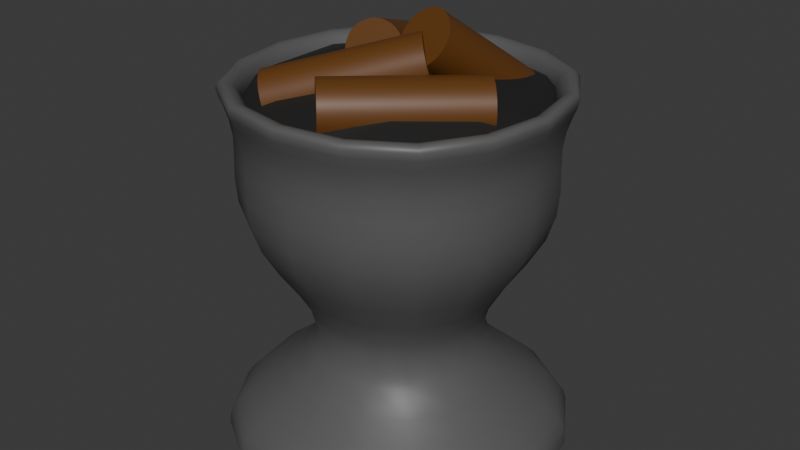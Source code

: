 # Source: brazier.blend  (saved by Blender 4.4.32; exported with 4.5.12 LTS)
import bpy
from mathutils import Matrix  # noqa: F401  (used for matrix-valued properties, if any)

bpy.ops.wm.read_factory_settings(use_empty=True)
scene = bpy.context.scene
scene.name = 'Scene'

# ---- collections
col_collection = bpy.data.collections.new('Collection'); scene.collection.children.link(col_collection)

# ---- materials (node trees are filled in below, after node groups)
mat_material_001 = bpy.data.materials.new('Material.001')
mat_material_003 = bpy.data.materials.new('Material.003')
mat_material_002 = bpy.data.materials.new('Material.002')
mat_material_004 = bpy.data.materials.new('Material.004')

# ---- material node trees
mat_material_001.use_nodes = True; mat_material_001.node_tree.nodes.clear()
_N = mat_material_001.node_tree.nodes; _L = mat_material_001.node_tree.links
n0 = _N.new('ShaderNodeBsdfPrincipled'); n0.name = 'Principled BSDF'; n0.location = (10, 300)
n0.inputs[0].default_value = (0.132, 0.04843, 0.007442, 1.0)
n1 = _N.new('ShaderNodeOutputMaterial'); n1.name = 'Material Output'; n1.location = (300, 300)
_L.new(n0.outputs[0], n1.inputs[0])
n1.is_active_output = True
mat_material_003.use_nodes = True; mat_material_003.node_tree.nodes.clear()
_N = mat_material_003.node_tree.nodes; _L = mat_material_003.node_tree.links
n0 = _N.new('ShaderNodeBsdfPrincipled'); n0.name = 'Principled BSDF'; n0.location = (10, 300)
n0.inputs[0].default_value = (0.107, 0.107, 0.107, 1.0)
n1 = _N.new('ShaderNodeOutputMaterial'); n1.name = 'Material Output'; n1.location = (300, 300)
_L.new(n0.outputs[0], n1.inputs[0])
n1.is_active_output = True
mat_material_002.use_nodes = True; mat_material_002.node_tree.nodes.clear()
_N = mat_material_002.node_tree.nodes; _L = mat_material_002.node_tree.links
n0 = _N.new('ShaderNodeBsdfPrincipled'); n0.name = 'Principled BSDF'; n0.location = (10, 300)
n0.inputs[0].default_value = (0.01723, 0.01723, 0.01723, 1.0)
n1 = _N.new('ShaderNodeOutputMaterial'); n1.name = 'Material Output'; n1.location = (300, 300)
_L.new(n0.outputs[0], n1.inputs[0])
n1.is_active_output = True
mat_material_004.use_nodes = True; mat_material_004.node_tree.nodes.clear()
_N = mat_material_004.node_tree.nodes; _L = mat_material_004.node_tree.links
n0 = _N.new('ShaderNodeBsdfPrincipled'); n0.name = 'Principled BSDF'; n0.location = (10, 300)
n0.inputs[0].default_value = (0.132, 0.04843, 0.007442, 1.0)
n1 = _N.new('ShaderNodeOutputMaterial'); n1.name = 'Material Output'; n1.location = (300, 300)
_L.new(n0.outputs[0], n1.inputs[0])
n1.is_active_output = True

# ---- world
world_world = bpy.data.worlds.new('World'); scene.world = world_world
world_world.use_nodes = True; world_world.node_tree.nodes.clear()
_N = world_world.node_tree.nodes; _L = world_world.node_tree.links
n0 = _N.new('ShaderNodeOutputWorld'); n0.name = 'World Output'; n0.location = (300, 300)
n1 = _N.new('ShaderNodeBackground'); n1.name = 'Background'; n1.location = (10, 300)
n1.inputs[0].default_value = (0.05088, 0.05088, 0.05088, 1.0)
_L.new(n1.outputs[0], n0.inputs[0])
n0.is_active_output = True
world_world.color = (0.05088, 0.05088, 0.05088)
world_world.sun_shadow_jitter_overblur = 0.0

# ---- meshes
me_cylinder_001 = bpy.data.meshes.new('Cylinder.001')
me_cylinder_001.from_pydata([(-0.02419, -0.03432, 1.012), (-0.1218, 0.2849, 0.907), (-0.01172, -0.03129, 1.009), (-0.1094, 0.2879, 0.9046), (0.0002685, -0.02917, 1.005), (-0.09738, 0.29, 0.8999), (0.01131, -0.02806, 0.9978), (-0.08634, 0.2912, 0.893), (0.02097, -0.02798, 0.989), (-0.07668, 0.2912, 0.8842), (0.0289, -0.02895, 0.9787), (-0.06876, 0.2903, 0.8739), (0.03477, -0.03092, 0.9672), (-0.06288, 0.2883, 0.8624), (0.03837, -0.03382, 0.955), (-0.05928, 0.2854, 0.8502), (0.03957, -0.03755, 0.9425), (-0.05809, 0.2817, 0.8378), (0.0383, -0.04195, 0.9303), (-0.05935, 0.2773, 0.8255), (0.03462, -0.04685, 0.9188), (-0.06303, 0.2724, 0.814), (0.02868, -0.05208, 0.9084), (-0.06897, 0.2671, 0.8036), (0.0207, -0.05742, 0.8996), (-0.07695, 0.2618, 0.7948), (0.01099, -0.06268, 0.8926), (-0.08666, 0.2565, 0.7878), (-8.631e-05, -0.06764, 0.8878), (-0.09774, 0.2516, 0.783), (-0.01209, -0.07213, 0.8853), (-0.1097, 0.2471, 0.7805), (-0.02457, -0.07596, 0.8853), (-0.1222, 0.2433, 0.7805), (-0.03704, -0.079, 0.8877), (-0.1347, 0.2402, 0.7829), (-0.04903, -0.08111, 0.8924), (-0.1467, 0.2381, 0.7876), (-0.06006, -0.08223, 0.8993), (-0.1577, 0.237, 0.7945), (-0.06973, -0.08231, 0.908), (-0.1674, 0.2369, 0.8033), (-0.07765, -0.08134, 0.9184), (-0.1753, 0.2379, 0.8136), (-0.08353, -0.07937, 0.9298), (-0.1812, 0.2399, 0.8251), (-0.08713, -0.07646, 0.9421), (-0.1848, 0.2428, 0.8373), (-0.08832, -0.07274, 0.9545), (-0.186, 0.2465, 0.8497), (-0.08706, -0.06834, 0.9667), (-0.1847, 0.2509, 0.862), (-0.08338, -0.06343, 0.9783), (-0.181, 0.2558, 0.8735), (-0.07744, -0.05821, 0.9886), (-0.1751, 0.261, 0.8839), (-0.06946, -0.05286, 0.9975), (-0.1671, 0.2664, 0.8927), (-0.05975, -0.04761, 1.004), (-0.1574, 0.2716, 0.8997), (-0.04867, -0.04264, 1.009), (-0.1463, 0.2766, 0.9045), (-0.03667, -0.03816, 1.012), (-0.1343, 0.2811, 0.9069), (-0.2958, -0.2958, -2.906e-07), (-0.2474, -0.2474, 0.8699), (-0.2958, 0.2958, -2.533e-07), (-0.2474, 0.2474, 0.8699), (0.2958, -0.2958, -2.757e-07), (0.2474, -0.2474, 0.8699), (0.2958, 0.2958, -2.496e-07), (0.2474, 0.2474, 0.8699), (-0.1424, -0.1424, 0.2781), (-0.1424, 0.1424, 0.2781), (0.1424, 0.1424, 0.2781), (0.1424, -0.1424, 0.2781), (-0.258, 0.258, 0.09519), (0.258, 0.258, 0.09519), (0.258, -0.258, 0.09519), (-0.258, -0.258, 0.09519), (-0.2399, -0.2399, 0.5362), (-0.2399, 0.2399, 0.5362), (0.2399, 0.2399, 0.5362), (0.2399, -0.2399, 0.5362), (-0.2559, -0.2559, 0.7566), (-0.2559, 0.2559, 0.7566), (0.2559, 0.2559, 0.7566), (0.2559, -0.2559, 0.7566), (-0.2767, -0.2767, 0.869), (-0.2767, 0.2767, 0.869), (0.2767, 0.2767, 0.869), (0.2767, -0.2767, 0.869), (-0.2377, -0.2377, 0.7822), (-0.2377, 0.2377, 0.7822), (0.2377, 0.2377, 0.7822), (0.2377, -0.2377, 0.7822), (-0.379, 0.1618, -2.608e-07), (-0.4068, -4.47e-08, -2.496e-07), (-0.379, -0.1618, -2.868e-07), (-0.2601, -0.2601, 0.7956), (-0.2672, -0.2672, 0.8273), (-0.2739, -0.2739, 0.8517), (-0.3545, -0.1513, 0.869), (-0.3805, -2.98e-08, 0.869), (-0.3545, 0.1513, 0.869), (-0.2799, 0.2799, 0.06555), (-0.2911, 0.2911, 0.04092), (-0.2952, 0.2952, 0.01963), (0.1618, 0.379, -3.055e-07), (7.451e-09, 0.4068, -3.129e-07), (-0.1618, 0.379, -2.161e-07), (-0.1513, 0.3545, 0.869), (1.676e-08, 0.3805, 0.869), (0.1513, 0.3545, 0.869), (0.2799, 0.2799, 0.06555), (0.2911, 0.2911, 0.04092), (0.2952, 0.2952, 0.01963), (0.379, -0.1618, -2.682e-07), (0.4068, 0.0, -2.868e-07), (0.379, 0.1618, -2.543e-07), (0.3545, 0.1513, 0.869), (0.3805, 2.98e-08, 0.869), (0.3545, -0.1513, 0.869), (0.2799, -0.2799, 0.06555), (0.2911, -0.2911, 0.04092), (0.2952, -0.2952, 0.01963), (-0.1618, -0.379, -2.235e-07), (0.0, -0.4068, -1.937e-07), (0.1618, -0.379, -3.278e-07), (0.1513, -0.3545, 0.869), (0.0, -0.3805, 0.869), (-0.1513, -0.3545, 0.869), (-0.2243, -0.2243, 0.1312), (-0.1869, -0.1869, 0.1738), (-0.1561, -0.1561, 0.2228), (-0.2124, 0.2124, 0.4706), (-0.1797, 0.1797, 0.4041), (-0.1528, 0.1528, 0.3392), (0.2124, 0.2124, 0.4706), (0.1797, 0.1797, 0.4041), (0.1528, 0.1528, 0.3392), (0.2124, -0.2124, 0.4706), (0.1797, -0.1797, 0.4041), (0.1528, -0.1528, 0.3392), (0.0779, -0.1825, 0.2781), (0.0, -0.1959, 0.2781), (-0.0779, -0.1825, 0.2781), (0.1825, 0.0779, 0.2781), (0.1959, -4.47e-08, 0.2781), (0.1825, -0.0779, 0.2781), (-0.0779, 0.1825, 0.2781), (7.451e-09, 0.1959, 0.2781), (0.0779, 0.1825, 0.2781), (-0.1825, -0.0779, 0.2781), (-0.1959, -4.657e-08, 0.2781), (-0.1825, 0.0779, 0.2781), (-0.1561, 0.1561, 0.2228), (-0.1869, 0.1869, 0.1738), (-0.2243, 0.2243, 0.1312), (0.1561, 0.1561, 0.2228), (0.1869, 0.1869, 0.1738), (0.2243, 0.2243, 0.1312), (0.1561, -0.1561, 0.2228), (0.1869, -0.1869, 0.1738), (0.2243, -0.2243, 0.1312), (-0.2952, -0.2952, 0.01963), (-0.2911, -0.2911, 0.04092), (-0.2799, -0.2799, 0.06555), (-0.3306, -0.1411, 0.09519), (-0.3548, -2.235e-08, 0.09519), (-0.3306, 0.1411, 0.09519), (-0.1411, 0.3306, 0.09519), (7.451e-09, 0.3548, 0.09519), (0.1411, 0.3306, 0.09519), (0.3306, 0.1411, 0.09519), (0.3548, -7.451e-09, 0.09519), (0.3306, -0.1411, 0.09519), (0.1411, -0.3306, 0.09519), (-7.451e-09, -0.3548, 0.09519), (-0.1411, -0.3306, 0.09519), (-0.1528, -0.1528, 0.3392), (-0.1797, -0.1797, 0.4041), (-0.2124, -0.2124, 0.4706), (-0.2565, 0.2565, 0.7101), (-0.2577, 0.2577, 0.6571), (-0.254, 0.254, 0.5988), (0.2565, 0.2565, 0.7101), (0.2577, 0.2577, 0.6571), (0.254, 0.254, 0.5988), (0.2565, -0.2565, 0.7101), (0.2577, -0.2577, 0.6571), (0.254, -0.254, 0.5988), (0.1312, -0.3073, 0.5362), (0.0, -0.3298, 0.5362), (-0.1312, -0.3073, 0.5362), (0.3073, 0.1312, 0.5362), (0.3298, -1.49e-08, 0.5362), (0.3073, -0.1312, 0.5362), (-0.1312, 0.3073, 0.5362), (2.235e-08, 0.3298, 0.5362), (0.1312, 0.3073, 0.5362), (-0.3073, -0.1312, 0.5362), (-0.3298, -3.725e-08, 0.5362), (-0.3073, 0.1312, 0.5362), (-0.254, -0.254, 0.5988), (-0.2577, -0.2577, 0.6571), (-0.2565, -0.2565, 0.7101), (-0.2739, 0.2739, 0.8517), (-0.2672, 0.2672, 0.8273), (-0.2601, 0.2601, 0.7956), (0.2739, 0.2739, 0.8517), (0.2672, 0.2672, 0.8273), (0.2601, 0.2601, 0.7956), (0.2739, -0.2739, 0.8517), (0.2672, -0.2672, 0.8273), (0.2601, -0.2601, 0.7956), (0.14, -0.3279, 0.7566), (0.0, -0.3519, 0.7566), (-0.14, -0.3279, 0.7566), (0.3279, 0.14, 0.7566), (0.3519, 0.0, 0.7566), (0.3279, -0.14, 0.7566), (-0.14, 0.3279, 0.7566), (7.451e-09, 0.3519, 0.7566), (0.14, 0.3279, 0.7566), (-0.3279, -0.14, 0.7566), (-0.3519, -2.235e-08, 0.7566), (-0.3279, 0.14, 0.7566), (-0.3169, -0.1353, 0.8699), (-0.3401, -4.47e-08, 0.8699), (-0.3169, 0.1353, 0.8699), (-0.1353, 0.3169, 0.8699), (1.024e-08, 0.3401, 0.8699), (0.1353, 0.3169, 0.8699), (0.3169, 0.1353, 0.8699), (0.3401, 0.0, 0.8699), (0.3169, -0.1353, 0.8699), (0.1353, -0.3169, 0.8699), (-1.49e-08, -0.3401, 0.8699), (-0.1353, -0.3169, 0.8699), (-0.2734, -0.2734, 0.8794), (-0.2656, -0.2656, 0.883), (-0.256, -0.256, 0.8798), (-0.256, 0.256, 0.8798), (-0.2656, 0.2656, 0.883), (-0.2734, 0.2734, 0.8794), (0.256, 0.256, 0.8798), (0.2656, 0.2656, 0.883), (0.2734, 0.2734, 0.8794), (0.256, -0.256, 0.8798), (0.2656, -0.2656, 0.883), (0.2734, -0.2734, 0.8794), (-0.3045, -0.13, 0.7822), (-0.3268, -4.47e-08, 0.7822), (-0.3045, 0.13, 0.7822), (-0.13, 0.3045, 0.7822), (1.863e-08, 0.3268, 0.7822), (0.13, 0.3045, 0.7822), (0.3045, 0.13, 0.7822), (0.3268, 0.0, 0.7822), (0.3045, -0.13, 0.7822), (0.13, -0.3045, 0.7822), (0.0, -0.3268, 0.7822), (-0.13, -0.3045, 0.7822), (0.2418, 0.2418, 0.8537), (0.2389, 0.2389, 0.8326), (0.2378, 0.2378, 0.8082), (0.2378, -0.2378, 0.8082), (0.2389, -0.2389, 0.8326), (0.2418, -0.2418, 0.8537), (-0.2418, -0.2418, 0.8537), (-0.2389, -0.2389, 0.8326), (-0.2378, -0.2378, 0.8082), (-0.2378, 0.2378, 0.8082), (-0.2389, 0.2389, 0.8326), (-0.2418, 0.2418, 0.8537), (-0.3333, -0.1423, 0.7956), (-0.3424, -0.1461, 0.8273), (-0.3509, -0.1498, 0.8517), (-0.3577, -2.98e-08, 0.7956), (-0.3675, -2.98e-08, 0.8273), (-0.3766, -4.47e-08, 0.8517), (-0.3333, 0.1423, 0.7956), (-0.3424, 0.1461, 0.8273), (-0.3509, 0.1498, 0.8517), (-0.1423, 0.3333, 0.7956), (-0.1461, 0.3424, 0.8273), (-0.1498, 0.3509, 0.8517), (1.49e-08, 0.3577, 0.7956), (1.863e-08, 0.3675, 0.8273), (1.676e-08, 0.3766, 0.8517), (0.1423, 0.3333, 0.7956), (0.1461, 0.3424, 0.8273), (0.1498, 0.3509, 0.8517), (0.3333, 0.1423, 0.7956), (0.3424, 0.1461, 0.8273), (0.3509, 0.1498, 0.8517), (0.3577, -2.98e-08, 0.7956), (0.3675, 2.98e-08, 0.8273), (0.3766, 0.0, 0.8517), (0.3333, -0.1423, 0.7956), (0.3424, -0.1461, 0.8273), (0.3509, -0.1498, 0.8517), (0.1423, -0.3333, 0.7956), (0.1461, -0.3424, 0.8273), (0.1498, -0.3509, 0.8517), (0.0, -0.3577, 0.7956), (0.0, -0.3675, 0.8273), (1.49e-08, -0.3766, 0.8517), (-0.1423, -0.3333, 0.7956), (-0.1461, -0.3424, 0.8273), (-0.1498, -0.3509, 0.8517), (0.3097, -0.1322, 0.8537), (0.3324, 0.0, 0.8537), (0.3097, 0.1322, 0.8537), (0.3061, -0.1306, 0.8326), (0.3285, -2.98e-08, 0.8326), (0.3061, 0.1306, 0.8326), (0.3047, -0.1301, 0.8082), (0.327, -2.98e-08, 0.8082), (0.3047, 0.1301, 0.8082), (0.1227, -0.2874, 0.1312), (0.1022, -0.2394, 0.1738), (0.08538, -0.2, 0.2228), (-7.451e-09, -0.3085, 0.1312), (0.0, -0.257, 0.1738), (0.0, -0.2147, 0.2228), (-0.1227, -0.2874, 0.1312), (-0.1022, -0.2394, 0.1738), (-0.08538, -0.2, 0.2228), (0.2874, 0.1227, 0.1312), (0.2394, 0.1022, 0.1738), (0.2, 0.08538, 0.2228), (0.3085, -7.451e-09, 0.1312), (0.257, -7.451e-09, 0.1738), (0.2147, -7.451e-09, 0.2228), (0.2874, -0.1227, 0.1312), (0.2394, -0.1022, 0.1738), (0.2, -0.08538, 0.2228), (-0.1227, 0.2874, 0.1312), (-0.1022, 0.2394, 0.1738), (-0.08538, 0.2, 0.2228), (3.725e-08, 0.3085, 0.1312), (2.235e-08, 0.257, 0.1738), (2.608e-08, 0.2147, 0.2228), (0.1227, 0.2874, 0.1312), (0.1022, 0.2394, 0.1738), (0.08538, 0.2, 0.2228), (-0.2874, -0.1227, 0.1312), (-0.2394, -0.1022, 0.1738), (-0.2, -0.08538, 0.2228), (-0.3085, -2.235e-08, 0.1312), (-0.257, -2.98e-08, 0.1738), (-0.2147, -2.608e-08, 0.2228), (-0.2874, 0.1227, 0.1312), (-0.2394, 0.1022, 0.1738), (-0.2, 0.08538, 0.2228), (-0.3783, -0.1615, 0.01963), (-0.373, -0.1592, 0.04092), (-0.3586, -0.1531, 0.06555), (-0.4059, -3.725e-08, 0.01963), (-0.4003, -2.98e-08, 0.04092), (-0.3848, -2.235e-08, 0.06555), (-0.3783, 0.1615, 0.01963), (-0.373, 0.1592, 0.04092), (-0.3586, 0.1531, 0.06555), (-0.1615, 0.3783, 0.01963), (-0.1592, 0.373, 0.04092), (-0.1531, 0.3586, 0.06555), (0.0, 0.4059, 0.01963), (0.0, 0.4003, 0.04092), (2.98e-08, 0.3848, 0.06555), (0.1615, 0.3783, 0.01963), (0.1592, 0.373, 0.04092), (0.1531, 0.3586, 0.06555), (0.3783, 0.1615, 0.01963), (0.373, 0.1592, 0.04092), (0.3586, 0.1531, 0.06555), (0.4059, 0.0, 0.01963), (0.4003, -7.451e-09, 0.04092), (0.3848, -7.451e-09, 0.06555), (0.3783, -0.1615, 0.01963), (0.373, -0.1592, 0.04092), (0.3586, -0.1531, 0.06555), (0.1615, -0.3783, 0.01963), (0.1592, -0.373, 0.04092), (0.1531, -0.3586, 0.06555), (7.451e-09, -0.4059, 0.01963), (-1.49e-08, -0.4003, 0.04092), (-1.49e-08, -0.3848, 0.06555), (-0.1615, -0.3783, 0.01963), (-0.1592, -0.373, 0.04092), (-0.1531, -0.3586, 0.06555), (0.08354, -0.1957, 0.3392), (0.09827, -0.2302, 0.4041), (0.1161, -0.2721, 0.4706), (-7.451e-09, -0.21, 0.3392), (-7.451e-09, -0.2471, 0.4041), (7.451e-09, -0.292, 0.4706), (-0.08354, -0.1957, 0.3392), (-0.09827, -0.2302, 0.4041), (-0.1161, -0.2721, 0.4706), (0.1957, 0.08354, 0.3392), (0.2302, 0.09827, 0.4041), (0.2721, 0.1161, 0.4706), (0.21, -2.98e-08, 0.3392), (0.2471, -1.49e-08, 0.4041), (0.292, 1.49e-08, 0.4706), (0.1957, -0.08354, 0.3392), (0.2302, -0.09827, 0.4041), (0.2721, -0.1161, 0.4706), (-0.08354, 0.1957, 0.3392), (-0.09827, 0.2302, 0.4041), (-0.1161, 0.2721, 0.4706), (2.049e-08, 0.21, 0.3392), (2.049e-08, 0.2471, 0.4041), (7.451e-09, 0.292, 0.4706), (0.08354, 0.1957, 0.3392), (0.09827, 0.2302, 0.4041), (0.1161, 0.2721, 0.4706), (-0.1957, -0.08354, 0.3392), (-0.2302, -0.09827, 0.4041), (-0.2721, -0.1161, 0.4706), (-0.21, -3.725e-08, 0.3392), (-0.2471, -1.863e-08, 0.4041), (-0.292, -2.608e-08, 0.4706), (-0.1957, 0.08354, 0.3392), (-0.2302, 0.09827, 0.4041), (-0.2721, 0.1161, 0.4706), (0.1389, -0.3255, 0.5988), (0.1409, -0.3302, 0.6571), (0.1403, -0.3286, 0.7101), (0.0, -0.3493, 0.5988), (0.0, -0.3544, 0.6571), (-1.49e-08, -0.3527, 0.7101), (-0.1389, -0.3255, 0.5988), (-0.1409, -0.3302, 0.6571), (-0.1403, -0.3286, 0.7101), (0.3255, 0.1389, 0.5988), (0.3302, 0.1409, 0.6571), (0.3286, 0.1403, 0.7101), (0.3493, 0.0, 0.5988), (0.3544, 0.0, 0.6571), (0.3527, -2.98e-08, 0.7101), (0.3255, -0.1389, 0.5988), (0.3302, -0.1409, 0.6571), (0.3286, -0.1403, 0.7101), (-0.1389, 0.3255, 0.5988), (-0.1409, 0.3302, 0.6571), (-0.1403, 0.3286, 0.7101), (1.863e-08, 0.3493, 0.5988), (7.451e-09, 0.3544, 0.6571), (1.863e-08, 0.3527, 0.7101), (0.1389, 0.3255, 0.5988), (0.1409, 0.3302, 0.6571), (0.1403, 0.3286, 0.7101), (-0.3255, -0.1389, 0.5988), (-0.3302, -0.1409, 0.6571), (-0.3286, -0.1403, 0.7101), (-0.3493, -4.47e-08, 0.5988), (-0.3544, -2.235e-08, 0.6571), (-0.3527, -5.215e-08, 0.7101), (-0.3255, 0.1389, 0.5988), (-0.3302, 0.1409, 0.6571), (-0.3286, 0.1403, 0.7101), (-0.328, -0.14, 0.8798), (-0.352, -2.98e-08, 0.8798), (-0.328, 0.14, 0.8798), (-0.3403, -0.1452, 0.883), (-0.3652, -2.98e-08, 0.883), (-0.3403, 0.1452, 0.883), (-0.3503, -0.1495, 0.8794), (-0.3759, -2.98e-08, 0.8794), (-0.3503, 0.1495, 0.8794), (-0.14, 0.328, 0.8798), (1.863e-08, 0.352, 0.8798), (0.14, 0.328, 0.8798), (-0.1452, 0.3403, 0.883), (1.676e-08, 0.3652, 0.883), (0.1452, 0.3403, 0.883), (-0.1495, 0.3503, 0.8794), (1.118e-08, 0.3759, 0.8794), (0.1495, 0.3503, 0.8794), (0.328, 0.14, 0.8798), (0.352, 2.98e-08, 0.8798), (0.328, -0.14, 0.8798), (0.3403, 0.1452, 0.883), (0.3652, 0.0, 0.883), (0.3403, -0.1452, 0.883), (0.3503, 0.1495, 0.8794), (0.3759, 0.0, 0.8794), (0.3503, -0.1495, 0.8794), (0.14, -0.328, 0.8798), (-1.49e-08, -0.352, 0.8798), (-0.14, -0.328, 0.8798), (0.1452, -0.3403, 0.883), (0.0, -0.3652, 0.883), (-0.1452, -0.3403, 0.883), (0.1495, -0.3503, 0.8794), (0.0, -0.3759, 0.8794), (-0.1495, -0.3503, 0.8794), (-0.3097, 0.1322, 0.8537), (-0.3324, -4.47e-08, 0.8537), (-0.3097, -0.1322, 0.8537), (-0.3061, 0.1306, 0.8326), (-0.3285, -5.96e-08, 0.8326), (-0.3061, -0.1306, 0.8326), (-0.3047, 0.1301, 0.8082), (-0.327, -4.47e-08, 0.8082), (-0.3047, -0.1301, 0.8082), (-0.1322, -0.3097, 0.8537), (0.0, -0.3324, 0.8537), (0.1322, -0.3097, 0.8537), (-0.1306, -0.3061, 0.8326), (0.0, -0.3285, 0.8326), (0.1306, -0.3061, 0.8326), (-0.1301, -0.3047, 0.8082), (-1.49e-08, -0.327, 0.8082), (0.1301, -0.3047, 0.8082), (0.1322, 0.3097, 0.8537), (1.583e-08, 0.3324, 0.8537), (-0.1322, 0.3097, 0.8537), (0.1306, 0.3061, 0.8326), (1.397e-08, 0.3285, 0.8326), (-0.1306, 0.3061, 0.8326), (0.1301, 0.3047, 0.8082), (-1.863e-09, 0.327, 0.8082), (-0.1301, 0.3047, 0.8082), (0.0897, -0.03771, 1.006), (-0.1874, -0.2312, 0.9151), (0.08241, -0.02691, 1.005), (-0.1947, -0.2204, 0.9143), (0.07588, -0.01607, 1.002), (-0.2012, -0.2095, 0.9111), (0.07038, -0.005599, 0.9962), (-0.2067, -0.1991, 0.9056), (0.06611, 0.004093, 0.9886), (-0.211, -0.1894, 0.8979), (0.06324, 0.01264, 0.9792), (-0.2138, -0.1808, 0.8885), (0.06187, 0.0197, 0.9683), (-0.2152, -0.1738, 0.8776), (0.06206, 0.02502, 0.9563), (-0.215, -0.1684, 0.8657), (0.0638, 0.02838, 0.9439), (-0.2133, -0.1651, 0.8532), (0.06702, 0.02966, 0.9313), (-0.2101, -0.1638, 0.8406), (0.0716, 0.02881, 0.9191), (-0.2055, -0.1646, 0.8284), (0.07737, 0.02586, 0.9077), (-0.1997, -0.1676, 0.8171), (0.0841, 0.02092, 0.8977), (-0.193, -0.1725, 0.807), (0.09154, 0.01419, 0.8894), (-0.1855, -0.1793, 0.7987), (0.09939, 0.00592, 0.883), (-0.1777, -0.1875, 0.7923), (0.1074, -0.00357, 0.8789), (-0.1697, -0.197, 0.7882), (0.1151, -0.01391, 0.8772), (-0.1619, -0.2074, 0.7865), (0.1224, -0.02472, 0.878), (-0.1546, -0.2182, 0.7873), (0.129, -0.03556, 0.8812), (-0.1481, -0.229, 0.7905), (0.1345, -0.04603, 0.8867), (-0.1426, -0.2395, 0.796), (0.1387, -0.05572, 0.8943), (-0.1383, -0.2492, 0.8037), (0.1416, -0.06426, 0.9038), (-0.1355, -0.2577, 0.8131), (0.143, -0.07133, 0.9147), (-0.1341, -0.2648, 0.824), (0.1428, -0.07665, 0.9266), (-0.1343, -0.2701, 0.8359), (0.141, -0.08001, 0.9391), (-0.136, -0.2735, 0.8484), (0.1378, -0.08129, 0.9517), (-0.1393, -0.2747, 0.861), (0.1332, -0.08044, 0.9639), (-0.1438, -0.2739, 0.8732), (0.1275, -0.07749, 0.9752), (-0.1496, -0.2709, 0.8845), (0.1207, -0.07255, 0.9852), (-0.1563, -0.266, 0.8946), (0.1133, -0.06582, 0.9936), (-0.1638, -0.2593, 0.9029), (0.1054, -0.05755, 0.9999), (-0.1716, -0.251, 0.9093), (0.09747, -0.04806, 1.004), (-0.1796, -0.2415, 0.9134), (0.06242, 0.08591, 0.9126), (0.1212, 0.1668, 0.8971), (0.173, 0.2381, 0.8723), (0.2147, 0.2954, 0.8396), (0.101, 0.03282, 0.9126), (0.1961, 0.06372, 0.8971), (0.2798, 0.09093, 0.8723), (0.3473, 0.1128, 0.8396), (0.101, -0.03282, 0.9126), (0.1961, -0.06372, 0.8971), (0.2798, -0.09093, 0.8723), (0.3473, -0.1128, 0.8396), (0.06242, -0.08591, 0.9126), (0.1212, -0.1668, 0.8971), (0.173, -0.2381, 0.8723), (0.2147, -0.2954, 0.8396), (0.0, -0.1062, 0.9126), (1.49e-08, -0.2062, 0.8971), (0.0, -0.2943, 0.8723), (2.98e-08, -0.3652, 0.8396), (-0.06242, -0.08591, 0.9126), (-0.1212, -0.1668, 0.8971), (-0.173, -0.2381, 0.8723), (-0.2147, -0.2954, 0.8396), (-0.101, -0.03282, 0.9126), (-0.1961, -0.06372, 0.8971), (-0.2798, -0.09093, 0.8723), (-0.3473, -0.1128, 0.8396), (-0.101, 0.03282, 0.9126), (-0.1961, 0.06372, 0.8971), (-0.2798, 0.09093, 0.8723), (-0.3473, 0.1128, 0.8396), (-0.06242, 0.08591, 0.9126), (-0.1212, 0.1668, 0.8971), (-0.173, 0.2381, 0.8723), (-0.2147, 0.2954, 0.8396), (7.451e-09, 0.0, 0.9179), (3.725e-09, 0.1062, 0.9126), (-3.539e-08, 0.2062, 0.8971), (-6.799e-08, 0.2943, 0.8723), (-4.47e-08, 0.3652, 0.8396), (0.1536, -0.06642, 0.976), (0.2152, 0.2139, 0.776), (0.1463, -0.07162, 0.9665), (0.2079, 0.2087, 0.7664), (0.1371, -0.07558, 0.9581), (0.1987, 0.2048, 0.7581), (0.1264, -0.07816, 0.9512), (0.1879, 0.2022, 0.7511), (0.1144, -0.07924, 0.946), (0.176, 0.2011, 0.746), (0.1018, -0.0788, 0.9428), (0.1634, 0.2016, 0.7427), (0.08896, -0.07684, 0.9415), (0.1505, 0.2035, 0.7415), (0.07639, -0.07345, 0.9424), (0.138, 0.2069, 0.7424), (0.06457, -0.06874, 0.9454), (0.1261, 0.2116, 0.7453), (0.05397, -0.06292, 0.9503), (0.1155, 0.2174, 0.7502), (0.04499, -0.05619, 0.957), (0.1066, 0.2242, 0.7569), (0.03797, -0.04881, 0.9651), (0.09954, 0.2315, 0.7651), (0.03319, -0.04108, 0.9745), (0.09476, 0.2393, 0.7744), (0.03083, -0.03328, 0.9847), (0.0924, 0.2471, 0.7846), (0.03098, -0.02572, 0.9953), (0.09255, 0.2546, 0.7953), (0.03363, -0.01869, 1.006), (0.0952, 0.2617, 0.8059), (0.03868, -0.01245, 1.016), (0.1003, 0.2679, 0.8162), (0.04594, -0.007251, 1.026), (0.1075, 0.2731, 0.8258), (0.05513, -0.003288, 1.034), (0.1167, 0.2771, 0.8341), (0.0659, -0.0007144, 1.041), (0.1275, 0.2796, 0.8411), (0.07783, 0.0003712, 1.046), (0.1394, 0.2807, 0.8462), (0.09046, -7.287e-05, 1.05), (0.152, 0.2803, 0.8495), (0.1033, -0.00203, 1.051), (0.1649, 0.2783, 0.8507), (0.1159, -0.005424, 1.05), (0.1775, 0.2749, 0.8498), (0.1277, -0.01013, 1.047), (0.1893, 0.2702, 0.8469), (0.1383, -0.01595, 1.042), (0.1999, 0.2644, 0.842), (0.1473, -0.02268, 1.035), (0.2088, 0.2577, 0.8353), (0.1543, -0.03006, 1.027), (0.2159, 0.2503, 0.8271), (0.1591, -0.03779, 1.018), (0.2206, 0.2426, 0.8178), (0.1614, -0.04559, 1.008), (0.223, 0.2348, 0.8076), (0.1613, -0.05315, 0.997), (0.2229, 0.2272, 0.7969), (0.1586, -0.06018, 0.9863), (0.2202, 0.2202, 0.7863), (0.05022, -0.3104, 0.8714), (0.297, -0.06242, 0.8641), (0.04743, -0.308, 0.8589), (0.2942, -0.06001, 0.8516), (0.04297, -0.3039, 0.8474), (0.2897, -0.05591, 0.84), (0.03701, -0.2982, 0.8372), (0.2837, -0.05028, 0.8298), (0.02979, -0.2913, 0.8288), (0.2765, -0.04334, 0.8215), (0.02157, -0.2833, 0.8226), (0.2683, -0.03535, 0.8152), (0.01268, -0.2746, 0.8187), (0.2594, -0.02663, 0.8113), (0.003461, -0.2654, 0.8173), (0.2502, -0.01749, 0.8099), (-0.005738, -0.2563, 0.8184), (0.241, -0.008302, 0.8111), (-0.01456, -0.2474, 0.8221), (0.2322, 0.0005876, 0.8148), (-0.02267, -0.2391, 0.8282), (0.2241, 0.008837, 0.8208), (-0.02975, -0.2318, 0.8364), (0.217, 0.01613, 0.829), (-0.03554, -0.2258, 0.8464), (0.2112, 0.02218, 0.839), (-0.0398, -0.2212, 0.8578), (0.2069, 0.02676, 0.8505), (-0.04238, -0.2183, 0.8703), (0.2044, 0.0297, 0.8629), (-0.04318, -0.2171, 0.8833), (0.2036, 0.03088, 0.8759), (-0.04216, -0.2177, 0.8963), (0.2046, 0.03025, 0.8889), (-0.03936, -0.2201, 0.9088), (0.2074, 0.02784, 0.9014), (-0.0349, -0.2242, 0.9204), (0.2118, 0.02375, 0.913), (-0.02894, -0.2298, 0.9305), (0.2178, 0.01812, 0.9232), (-0.02172, -0.2368, 0.9389), (0.225, 0.01118, 0.9315), (-0.01351, -0.2448, 0.9451), (0.2332, 0.00319, 0.9378), (-0.004616, -0.2535, 0.949), (0.2421, -0.005539, 0.9417), (0.004605, -0.2626, 0.9504), (0.2513, -0.01467, 0.9431), (0.0138, -0.2718, 0.9493), (0.2605, -0.02386, 0.9419), (0.02263, -0.2807, 0.9456), (0.2694, -0.03275, 0.9382), (0.03074, -0.289, 0.9395), (0.2775, -0.041, 0.9322), (0.03782, -0.2962, 0.9313), (0.2846, -0.04829, 0.924), (0.0436, -0.3023, 0.9213), (0.2903, -0.05435, 0.914), (0.04787, -0.3069, 0.9099), (0.2946, -0.05893, 0.9025), (0.05045, -0.3098, 0.8974), (0.2972, -0.06187, 0.8901), (0.05124, -0.311, 0.8844), (0.298, -0.06304, 0.8771)], [], [(0, 1, 3, 2), (2, 3, 5, 4), (4, 5, 7, 6), (6, 7, 9, 8), (8, 9, 11, 10), (10, 11, 13, 12), (12, 13, 15, 14), (14, 15, 17, 16), (16, 17, 19, 18), (18, 19, 21, 20), (20, 21, 23, 22), (22, 23, 25, 24), (24, 25, 27, 26), (26, 27, 29, 28), (28, 29, 31, 30), (30, 31, 33, 32), (32, 33, 35, 34), (34, 35, 37, 36), (36, 37, 39, 38), (38, 39, 41, 40), (40, 41, 43, 42), (42, 43, 45, 44), (44, 45, 47, 46), (46, 47, 49, 48), (48, 49, 51, 50), (50, 51, 53, 52), (52, 53, 55, 54), (54, 55, 57, 56), (56, 57, 59, 58), (58, 59, 61, 60), (3, 1, 63, 61, 59, 57, 55, 53, 51, 49, 47, 45, 43, 41, 39, 37, 35, 33, 31, 29, 27, 25, 23, 21, 19, 17, 15, 13, 11, 9, 7, 5), (60, 61, 63, 62), (62, 63, 1, 0), (0, 2, 4, 6, 8, 10, 12, 14, 16, 18, 20, 22, 24, 26, 28, 30, 32, 34, 36, 38, 40, 42, 44, 46, 48, 50, 52, 54, 56, 58, 60, 62), (276, 277, 280, 279), (277, 278, 281, 280), (279, 280, 283, 282), (280, 281, 284, 283), (84, 99, 276, 225), (99, 100, 277, 276), (100, 101, 278, 277), (101, 88, 102, 278), (278, 102, 103, 281), (281, 103, 104, 284), (284, 104, 89, 207), (283, 284, 207, 208), (282, 283, 208, 209), (227, 282, 209, 85), (226, 279, 282, 227), (225, 276, 279, 226), (285, 286, 289, 288), (286, 287, 290, 289), (288, 289, 292, 291), (289, 290, 293, 292), (85, 209, 285, 222), (209, 208, 286, 285), (208, 207, 287, 286), (207, 89, 111, 287), (287, 111, 112, 290), (290, 112, 113, 293), (293, 113, 90, 210), (292, 293, 210, 211), (291, 292, 211, 212), (224, 291, 212, 86), (223, 288, 291, 224), (222, 285, 288, 223), (294, 295, 298, 297), (295, 296, 299, 298), (297, 298, 301, 300), (298, 299, 302, 301), (86, 212, 294, 219), (212, 211, 295, 294), (211, 210, 296, 295), (210, 90, 120, 296), (296, 120, 121, 299), (299, 121, 122, 302), (302, 122, 91, 213), (301, 302, 213, 214), (300, 301, 214, 215), (221, 300, 215, 87), (220, 297, 300, 221), (219, 294, 297, 220), (303, 304, 307, 306), (304, 305, 308, 307), (306, 307, 310, 309), (307, 308, 311, 310), (87, 215, 303, 216), (215, 214, 304, 303), (214, 213, 305, 304), (213, 91, 129, 305), (305, 129, 130, 308), (308, 130, 131, 311), (311, 131, 88, 101), (310, 311, 101, 100), (309, 310, 100, 99), (218, 309, 99, 84), (217, 306, 309, 218), (216, 303, 306, 217), (312, 313, 316, 315), (313, 314, 317, 316), (315, 316, 319, 318), (316, 317, 320, 319), (69, 236, 312, 269), (236, 235, 313, 312), (235, 234, 314, 313), (234, 71, 264, 314), (314, 264, 265, 317), (317, 265, 266, 320), (320, 266, 94, 258), (319, 320, 258, 259), (318, 319, 259, 260), (267, 318, 260, 95), (268, 315, 318, 267), (269, 312, 315, 268), (321, 322, 325, 324), (322, 323, 326, 325), (324, 325, 328, 327), (325, 326, 329, 328), (78, 164, 321, 177), (164, 163, 322, 321), (163, 162, 323, 322), (162, 75, 144, 323), (323, 144, 145, 326), (326, 145, 146, 329), (329, 146, 72, 134), (328, 329, 134, 133), (327, 328, 133, 132), (179, 327, 132, 79), (178, 324, 327, 179), (177, 321, 324, 178), (330, 331, 334, 333), (331, 332, 335, 334), (333, 334, 337, 336), (334, 335, 338, 337), (77, 161, 330, 174), (161, 160, 331, 330), (160, 159, 332, 331), (159, 74, 147, 332), (332, 147, 148, 335), (335, 148, 149, 338), (338, 149, 75, 162), (337, 338, 162, 163), (336, 337, 163, 164), (176, 336, 164, 78), (175, 333, 336, 176), (174, 330, 333, 175), (339, 340, 343, 342), (340, 341, 344, 343), (342, 343, 346, 345), (343, 344, 347, 346), (76, 158, 339, 171), (158, 157, 340, 339), (157, 156, 341, 340), (156, 73, 150, 341), (341, 150, 151, 344), (344, 151, 152, 347), (347, 152, 74, 159), (346, 347, 159, 160), (345, 346, 160, 161), (173, 345, 161, 77), (172, 342, 345, 173), (171, 339, 342, 172), (348, 349, 352, 351), (349, 350, 353, 352), (351, 352, 355, 354), (352, 353, 356, 355), (79, 132, 348, 168), (132, 133, 349, 348), (133, 134, 350, 349), (134, 72, 153, 350), (350, 153, 154, 353), (353, 154, 155, 356), (356, 155, 73, 156), (355, 356, 156, 157), (354, 355, 157, 158), (170, 354, 158, 76), (169, 351, 354, 170), (168, 348, 351, 169), (357, 358, 361, 360), (358, 359, 362, 361), (360, 361, 364, 363), (361, 362, 365, 364), (64, 165, 357, 98), (165, 166, 358, 357), (166, 167, 359, 358), (167, 79, 168, 359), (359, 168, 169, 362), (362, 169, 170, 365), (365, 170, 76, 105), (364, 365, 105, 106), (363, 364, 106, 107), (96, 363, 107, 66), (97, 360, 363, 96), (98, 357, 360, 97), (366, 367, 370, 369), (367, 368, 371, 370), (369, 370, 373, 372), (370, 371, 374, 373), (66, 107, 366, 110), (107, 106, 367, 366), (106, 105, 368, 367), (105, 76, 171, 368), (368, 171, 172, 371), (371, 172, 173, 374), (374, 173, 77, 114), (373, 374, 114, 115), (372, 373, 115, 116), (108, 372, 116, 70), (109, 369, 372, 108), (110, 366, 369, 109), (375, 376, 379, 378), (376, 377, 380, 379), (378, 379, 382, 381), (379, 380, 383, 382), (70, 116, 375, 119), (116, 115, 376, 375), (115, 114, 377, 376), (114, 77, 174, 377), (377, 174, 175, 380), (380, 175, 176, 383), (383, 176, 78, 123), (382, 383, 123, 124), (381, 382, 124, 125), (117, 381, 125, 68), (118, 378, 381, 117), (119, 375, 378, 118), (384, 385, 388, 387), (385, 386, 389, 388), (387, 388, 391, 390), (388, 389, 392, 391), (68, 125, 384, 128), (125, 124, 385, 384), (124, 123, 386, 385), (123, 78, 177, 386), (386, 177, 178, 389), (389, 178, 179, 392), (392, 179, 79, 167), (391, 392, 167, 166), (390, 391, 166, 165), (126, 390, 165, 64), (127, 387, 390, 126), (128, 384, 387, 127), (393, 394, 397, 396), (394, 395, 398, 397), (396, 397, 400, 399), (397, 398, 401, 400), (75, 143, 393, 144), (143, 142, 394, 393), (142, 141, 395, 394), (141, 83, 192, 395), (395, 192, 193, 398), (398, 193, 194, 401), (401, 194, 80, 182), (400, 401, 182, 181), (399, 400, 181, 180), (146, 399, 180, 72), (145, 396, 399, 146), (144, 393, 396, 145), (402, 403, 406, 405), (403, 404, 407, 406), (405, 406, 409, 408), (406, 407, 410, 409), (74, 140, 402, 147), (140, 139, 403, 402), (139, 138, 404, 403), (138, 82, 195, 404), (404, 195, 196, 407), (407, 196, 197, 410), (410, 197, 83, 141), (409, 410, 141, 142), (408, 409, 142, 143), (149, 408, 143, 75), (148, 405, 408, 149), (147, 402, 405, 148), (411, 412, 415, 414), (412, 413, 416, 415), (414, 415, 418, 417), (415, 416, 419, 418), (73, 137, 411, 150), (137, 136, 412, 411), (136, 135, 413, 412), (135, 81, 198, 413), (413, 198, 199, 416), (416, 199, 200, 419), (419, 200, 82, 138), (418, 419, 138, 139), (417, 418, 139, 140), (152, 417, 140, 74), (151, 414, 417, 152), (150, 411, 414, 151), (420, 421, 424, 423), (421, 422, 425, 424), (423, 424, 427, 426), (424, 425, 428, 427), (72, 180, 420, 153), (180, 181, 421, 420), (181, 182, 422, 421), (182, 80, 201, 422), (422, 201, 202, 425), (425, 202, 203, 428), (428, 203, 81, 135), (427, 428, 135, 136), (426, 427, 136, 137), (155, 426, 137, 73), (154, 423, 426, 155), (153, 420, 423, 154), (429, 430, 433, 432), (430, 431, 434, 433), (432, 433, 436, 435), (433, 434, 437, 436), (83, 191, 429, 192), (191, 190, 430, 429), (190, 189, 431, 430), (189, 87, 216, 431), (431, 216, 217, 434), (434, 217, 218, 437), (437, 218, 84, 206), (436, 437, 206, 205), (435, 436, 205, 204), (194, 435, 204, 80), (193, 432, 435, 194), (192, 429, 432, 193), (438, 439, 442, 441), (439, 440, 443, 442), (441, 442, 445, 444), (442, 443, 446, 445), (82, 188, 438, 195), (188, 187, 439, 438), (187, 186, 440, 439), (186, 86, 219, 440), (440, 219, 220, 443), (443, 220, 221, 446), (446, 221, 87, 189), (445, 446, 189, 190), (444, 445, 190, 191), (197, 444, 191, 83), (196, 441, 444, 197), (195, 438, 441, 196), (447, 448, 451, 450), (448, 449, 452, 451), (450, 451, 454, 453), (451, 452, 455, 454), (81, 185, 447, 198), (185, 184, 448, 447), (184, 183, 449, 448), (183, 85, 222, 449), (449, 222, 223, 452), (452, 223, 224, 455), (455, 224, 86, 186), (454, 455, 186, 187), (453, 454, 187, 188), (200, 453, 188, 82), (199, 450, 453, 200), (198, 447, 450, 199), (456, 457, 460, 459), (457, 458, 461, 460), (459, 460, 463, 462), (460, 461, 464, 463), (80, 204, 456, 201), (204, 205, 457, 456), (205, 206, 458, 457), (206, 84, 225, 458), (458, 225, 226, 461), (461, 226, 227, 464), (464, 227, 85, 183), (463, 464, 183, 184), (462, 463, 184, 185), (203, 462, 185, 81), (202, 459, 462, 203), (201, 456, 459, 202), (465, 466, 469, 468), (466, 467, 470, 469), (468, 469, 472, 471), (469, 470, 473, 472), (65, 228, 465, 242), (228, 229, 466, 465), (229, 230, 467, 466), (230, 67, 243, 467), (467, 243, 244, 470), (470, 244, 245, 473), (473, 245, 89, 104), (472, 473, 104, 103), (471, 472, 103, 102), (240, 471, 102, 88), (241, 468, 471, 240), (242, 465, 468, 241), (474, 475, 478, 477), (475, 476, 479, 478), (477, 478, 481, 480), (478, 479, 482, 481), (67, 231, 474, 243), (231, 232, 475, 474), (232, 233, 476, 475), (233, 71, 246, 476), (476, 246, 247, 479), (479, 247, 248, 482), (482, 248, 90, 113), (481, 482, 113, 112), (480, 481, 112, 111), (245, 480, 111, 89), (244, 477, 480, 245), (243, 474, 477, 244), (483, 484, 487, 486), (484, 485, 488, 487), (486, 487, 490, 489), (487, 488, 491, 490), (71, 234, 483, 246), (234, 235, 484, 483), (235, 236, 485, 484), (236, 69, 249, 485), (485, 249, 250, 488), (488, 250, 251, 491), (491, 251, 91, 122), (490, 491, 122, 121), (489, 490, 121, 120), (248, 489, 120, 90), (247, 486, 489, 248), (246, 483, 486, 247), (492, 493, 496, 495), (493, 494, 497, 496), (495, 496, 499, 498), (496, 497, 500, 499), (69, 237, 492, 249), (237, 238, 493, 492), (238, 239, 494, 493), (239, 65, 242, 494), (494, 242, 241, 497), (497, 241, 240, 500), (500, 240, 88, 131), (499, 500, 131, 130), (498, 499, 130, 129), (251, 498, 129, 91), (250, 495, 498, 251), (249, 492, 495, 250), (501, 502, 505, 504), (502, 503, 506, 505), (504, 505, 508, 507), (505, 506, 509, 508), (67, 230, 501, 275), (230, 229, 502, 501), (229, 228, 503, 502), (228, 65, 270, 503), (503, 270, 271, 506), (506, 271, 272, 509), (509, 272, 92, 252), (508, 509, 252, 253), (507, 508, 253, 254), (273, 507, 254, 93), (274, 504, 507, 273), (275, 501, 504, 274), (510, 511, 514, 513), (511, 512, 515, 514), (513, 514, 517, 516), (514, 515, 518, 517), (65, 239, 510, 270), (239, 238, 511, 510), (238, 237, 512, 511), (237, 69, 269, 512), (512, 269, 268, 515), (515, 268, 267, 518), (518, 267, 95, 261), (517, 518, 261, 262), (516, 517, 262, 263), (272, 516, 263, 92), (271, 513, 516, 272), (270, 510, 513, 271), (519, 520, 523, 522), (520, 521, 524, 523), (522, 523, 526, 525), (523, 524, 527, 526), (71, 233, 519, 264), (233, 232, 520, 519), (232, 231, 521, 520), (231, 67, 275, 521), (521, 275, 274, 524), (524, 274, 273, 527), (527, 273, 93, 255), (526, 527, 255, 256), (525, 526, 256, 257), (266, 525, 257, 94), (265, 522, 525, 266), (264, 519, 522, 265), (528, 529, 531, 530), (530, 531, 533, 532), (532, 533, 535, 534), (534, 535, 537, 536), (536, 537, 539, 538), (538, 539, 541, 540), (540, 541, 543, 542), (542, 543, 545, 544), (544, 545, 547, 546), (546, 547, 549, 548), (548, 549, 551, 550), (550, 551, 553, 552), (552, 553, 555, 554), (554, 555, 557, 556), (556, 557, 559, 558), (558, 559, 561, 560), (560, 561, 563, 562), (562, 563, 565, 564), (564, 565, 567, 566), (566, 567, 569, 568), (568, 569, 571, 570), (570, 571, 573, 572), (572, 573, 575, 574), (574, 575, 577, 576), (576, 577, 579, 578), (578, 579, 581, 580), (580, 581, 583, 582), (582, 583, 585, 584), (584, 585, 587, 586), (586, 587, 589, 588), (531, 529, 591, 589, 587, 585, 583, 581, 579, 577, 575, 573, 571, 569, 567, 565, 563, 561, 559, 557, 555, 553, 551, 549, 547, 545, 543, 541, 539, 537, 535, 533), (588, 589, 591, 590), (590, 591, 529, 528), (528, 530, 532, 534, 536, 538, 540, 542, 544, 546, 548, 550, 552, 554, 556, 558, 560, 562, 564, 566, 568, 570, 572, 574, 576, 578, 580, 582, 584, 586, 588, 590), (629, 628, 592), (630, 629, 592, 593), (631, 630, 593, 594), (632, 631, 594, 595), (592, 628, 596), (593, 592, 596, 597), (594, 593, 597, 598), (595, 594, 598, 599), (598, 597, 601, 602), (599, 598, 602, 603), (596, 628, 600), (597, 596, 600, 601), (600, 628, 604), (601, 600, 604, 605), (602, 601, 605, 606), (603, 602, 606, 607), (604, 628, 608), (605, 604, 608, 609), (606, 605, 609, 610), (607, 606, 610, 611), (611, 610, 614, 615), (608, 628, 612), (609, 608, 612, 613), (610, 609, 613, 614), (612, 628, 616), (613, 612, 616, 617), (614, 613, 617, 618), (615, 614, 618, 619), (617, 616, 620, 621), (618, 617, 621, 622), (619, 618, 622, 623), (616, 628, 620), (623, 622, 626, 627), (620, 628, 624), (621, 620, 624, 625), (622, 621, 625, 626), (624, 628, 629), (625, 624, 629, 630), (626, 625, 630, 631), (627, 626, 631, 632), (633, 634, 636, 635), (635, 636, 638, 637), (637, 638, 640, 639), (639, 640, 642, 641), (641, 642, 644, 643), (643, 644, 646, 645), (645, 646, 648, 647), (647, 648, 650, 649), (649, 650, 652, 651), (651, 652, 654, 653), (653, 654, 656, 655), (655, 656, 658, 657), (657, 658, 660, 659), (659, 660, 662, 661), (661, 662, 664, 663), (663, 664, 666, 665), (665, 666, 668, 667), (667, 668, 670, 669), (669, 670, 672, 671), (671, 672, 674, 673), (673, 674, 676, 675), (675, 676, 678, 677), (677, 678, 680, 679), (679, 680, 682, 681), (681, 682, 684, 683), (683, 684, 686, 685), (685, 686, 688, 687), (687, 688, 690, 689), (689, 690, 692, 691), (691, 692, 694, 693), (636, 634, 696, 694, 692, 690, 688, 686, 684, 682, 680, 678, 676, 674, 672, 670, 668, 666, 664, 662, 660, 658, 656, 654, 652, 650, 648, 646, 644, 642, 640, 638), (693, 694, 696, 695), (695, 696, 634, 633), (633, 635, 637, 639, 641, 643, 645, 647, 649, 651, 653, 655, 657, 659, 661, 663, 665, 667, 669, 671, 673, 675, 677, 679, 681, 683, 685, 687, 689, 691, 693, 695), (697, 698, 700, 699), (699, 700, 702, 701), (701, 702, 704, 703), (703, 704, 706, 705), (705, 706, 708, 707), (707, 708, 710, 709), (709, 710, 712, 711), (711, 712, 714, 713), (713, 714, 716, 715), (715, 716, 718, 717), (717, 718, 720, 719), (719, 720, 722, 721), (721, 722, 724, 723), (723, 724, 726, 725), (725, 726, 728, 727), (727, 728, 730, 729), (729, 730, 732, 731), (731, 732, 734, 733), (733, 734, 736, 735), (735, 736, 738, 737), (737, 738, 740, 739), (739, 740, 742, 741), (741, 742, 744, 743), (743, 744, 746, 745), (745, 746, 748, 747), (747, 748, 750, 749), (749, 750, 752, 751), (751, 752, 754, 753), (753, 754, 756, 755), (755, 756, 758, 757), (700, 698, 760, 758, 756, 754, 752, 750, 748, 746, 744, 742, 740, 738, 736, 734, 732, 730, 728, 726, 724, 722, 720, 718, 716, 714, 712, 710, 708, 706, 704, 702), (757, 758, 760, 759), (759, 760, 698, 697), (697, 699, 701, 703, 705, 707, 709, 711, 713, 715, 717, 719, 721, 723, 725, 727, 729, 731, 733, 735, 737, 739, 741, 743, 745, 747, 749, 751, 753, 755, 757, 759)])
me_cylinder_001.polygons.foreach_set('use_smooth', [True] * 624)
me_cylinder_001.polygons.foreach_set('material_index', [0, 0, 0, 0, 0, 0, 0, 0, 0, 0, 0, 0, 0, 0, 0, 0, 0, 0, 0, 0, 0, 0, 0, 0, 0, 0, 0, 0, 0, 0, 0, 0, 0, 0, 1, 1, 1, 1, 1, 1, 1, 1, 1, 1, 1, 1, 1, 1, 1, 1, 1, 1, 1, 1, 1, 1, 1, 1, 1, 1, 1, 1, 1, 1, 1, 1, 1, 1, 1, 1, 1, 1, 1, 1, 1, 1, 1, 1, 1, 1, 1, 1, 1, 1, 1, 1, 1, 1, 1, 1, 1, 1, 1, 1, 1, 1, 1, 1, 1, 1, 1, 1, 1, 1, 1, 1, 1, 1, 1, 1, 1, 1, 1, 1, 1, 1, 1, 1, 1, 1, 1, 1, 1, 1, 1, 1, 1, 1, 1, 1, 1, 1, 1, 1, 1, 1, 1, 1, 1, 1, 1, 1, 1, 1, 1, 1, 1, 1, 1, 1, 1, 1, 1, 1, 1, 1, 1, 1, 1, 1, 1, 1, 1, 1, 1, 1, 1, 1, 1, 1, 1, 1, 1, 1, 1, 1, 1, 1, 1, 1, 1, 1, 1, 1, 1, 1, 1, 1, 1, 1, 1, 1, 1, 1, 1, 1, 1, 1, 1, 1, 1, 1, 1, 1, 1, 1, 1, 1, 1, 1, 1, 1, 1, 1, 1, 1, 1, 1, 1, 1, 1, 1, 1, 1, 1, 1, 1, 1, 1, 1, 1, 1, 1, 1, 1, 1, 1, 1, 1, 1, 1, 1, 1, 1, 1, 1, 1, 1, 1, 1, 1, 1, 1, 1, 1, 1, 1, 1, 1, 1, 1, 1, 1, 1, 1, 1, 1, 1, 1, 1, 1, 1, 1, 1, 1, 1, 1, 1, 1, 1, 1, 1, 1, 1, 1, 1, 1, 1, 1, 1, 1, 1, 1, 1, 1, 1, 1, 1, 1, 1, 1, 1, 1, 1, 1, 1, 1, 1, 1, 1, 1, 1, 1, 1, 1, 1, 1, 1, 1, 1, 1, 1, 1, 1, 1, 1, 1, 1, 1, 1, 1, 1, 1, 1, 1, 1, 1, 1, 1, 1, 1, 1, 1, 1, 1, 1, 1, 1, 1, 1, 1, 1, 1, 1, 1, 1, 1, 1, 1, 1, 1, 1, 1, 1, 1, 1, 1, 1, 1, 1, 1, 1, 1, 1, 1, 1, 1, 1, 1, 1, 1, 1, 1, 1, 1, 1, 1, 1, 1, 1, 1, 1, 1, 1, 1, 1, 1, 1, 1, 1, 1, 1, 1, 1, 1, 1, 1, 1, 1, 1, 1, 1, 1, 1, 1, 1, 1, 1, 1, 1, 1, 1, 1, 1, 1, 1, 1, 1, 1, 1, 1, 1, 1, 1, 1, 1, 1, 1, 1, 1, 1, 1, 1, 1, 1, 1, 1, 1, 1, 1, 1, 1, 1, 1, 1, 1, 1, 1, 1, 1, 1, 1, 1, 1, 1, 1, 1, 1, 1, 1, 1, 1, 1, 1, 1, 1, 1, 1, 1, 1, 1, 1, 0, 0, 0, 0, 0, 0, 0, 0, 0, 0, 0, 0, 0, 0, 0, 0, 0, 0, 0, 0, 0, 0, 0, 0, 0, 0, 0, 0, 0, 0, 0, 0, 0, 0, 2, 2, 2, 2, 2, 2, 2, 2, 2, 2, 2, 2, 2, 2, 2, 2, 2, 2, 2, 2, 2, 2, 2, 2, 2, 2, 2, 2, 2, 2, 2, 2, 2, 2, 2, 2, 2, 2, 2, 2, 0, 0, 0, 0, 0, 0, 0, 0, 0, 0, 0, 0, 0, 0, 0, 0, 0, 0, 0, 0, 0, 0, 0, 0, 0, 0, 0, 0, 0, 0, 0, 0, 0, 0, 3, 3, 3, 3, 3, 3, 3, 3, 3, 3, 3, 3, 3, 3, 3, 3, 3, 3, 3, 3, 3, 3, 3, 3, 3, 3, 3, 3, 3, 3, 3, 3, 3, 3])
_k = set([(0, 2), (0, 62), (1, 3), (1, 63), (2, 4), (3, 5), (4, 6), (5, 7), (6, 8), (7, 9), (8, 10), (9, 11), (10, 12), (11, 13), (12, 14), (13, 15), (14, 16), (15, 17), (16, 18), (17, 19), (18, 20), (19, 21), (20, 22), (21, 23), (22, 24), (23, 25), (24, 26), (25, 27), (26, 28), (27, 29), (28, 30), (29, 31), (30, 32), (31, 33), (32, 34), (33, 35), (34, 36), (35, 37), (36, 38), (37, 39), (38, 40), (39, 41), (40, 42), (41, 43), (42, 44), (43, 45), (44, 46), (45, 47), (46, 48), (47, 49), (48, 50), (49, 51), (50, 52), (51, 53), (52, 54), (53, 55), (54, 56), (55, 57), (56, 58), (57, 59), (58, 60), (59, 61), (60, 62), (61, 63), (528, 530), (528, 590), (529, 531), (529, 591), (530, 532), (531, 533), (532, 534), (533, 535), (534, 536), (535, 537), (536, 538), (537, 539), (538, 540), (539, 541), (540, 542), (541, 543), (542, 544), (543, 545), (544, 546), (545, 547), (546, 548), (547, 549), (548, 550), (549, 551), (550, 552), (551, 553), (552, 554), (553, 555), (554, 556), (555, 557), (556, 558), (557, 559), (558, 560), (559, 561), (560, 562), (561, 563), (562, 564), (563, 565), (564, 566), (565, 567), (566, 568), (567, 569), (568, 570), (569, 571), (570, 572), (571, 573), (572, 574), (573, 575), (574, 576), (575, 577), (576, 578), (577, 579), (578, 580), (579, 581), (580, 582), (581, 583), (582, 584), (583, 585), (584, 586), (585, 587), (586, 588), (587, 589), (588, 590), (589, 591), (633, 635), (633, 695), (634, 636), (634, 696), (635, 637), (636, 638), (637, 639), (638, 640), (639, 641), (640, 642), (641, 643), (642, 644), (643, 645), (644, 646), (645, 647), (646, 648), (647, 649), (648, 650), (649, 651), (650, 652), (651, 653), (652, 654), (653, 655), (654, 656), (655, 657), (656, 658), (657, 659), (658, 660), (659, 661), (660, 662), (661, 663), (662, 664), (663, 665), (664, 666), (665, 667), (666, 668), (667, 669), (668, 670), (669, 671), (670, 672), (671, 673), (672, 674), (673, 675), (674, 676), (675, 677), (676, 678), (677, 679), (678, 680), (679, 681), (680, 682), (681, 683), (682, 684), (683, 685), (684, 686), (685, 687), (686, 688), (687, 689), (688, 690), (689, 691), (690, 692), (691, 693), (692, 694), (693, 695), (694, 696), (697, 699), (697, 759), (698, 700), (698, 760), (699, 701), (700, 702), (701, 703), (702, 704), (703, 705), (704, 706), (705, 707), (706, 708), (707, 709), (708, 710), (709, 711), (710, 712), (711, 713), (712, 714), (713, 715), (714, 716), (715, 717), (716, 718), (717, 719), (718, 720), (719, 721), (720, 722), (721, 723), (722, 724), (723, 725), (724, 726), (725, 727), (726, 728), (727, 729), (728, 730), (729, 731), (730, 732), (731, 733), (732, 734), (733, 735), (734, 736), (735, 737), (736, 738), (737, 739), (738, 740), (739, 741), (740, 742), (741, 743), (742, 744), (743, 745), (744, 746), (745, 747), (746, 748), (747, 749), (748, 750), (749, 751), (750, 752), (751, 753), (752, 754), (753, 755), (754, 756), (755, 757), (756, 758), (757, 759), (758, 760)])
me_cylinder_001.attributes.new('sharp_edge', 'BOOLEAN', 'EDGE').data.foreach_set('value', [ (min(e.vertices), max(e.vertices)) in _k for e in me_cylinder_001.edges])
_uv = me_cylinder_001.uv_layers.new(name='UVMap')
_uv.uv.foreach_set('vector', [1.0, 0.5, 1.0, 1.0, 0.9688, 1.0, 0.9688, 0.5, 0.9688, 0.5, 0.9688, 1.0, 0.9375, 1.0, 0.9375, 0.5, 0.9375, 0.5, 0.9375, 1.0, 0.9062, 1.0, 0.9062, 0.5, 0.9062, 0.5, 0.9062, 1.0, 0.875, 1.0, 0.875, 0.5, 0.875, 0.5, 0.875, 1.0, 0.8438, 1.0, 0.8438, 0.5, 0.8438, 0.5, 0.8438, 1.0, 0.8125, 1.0, 0.8125, 0.5, 0.8125, 0.5, 0.8125, 1.0, 0.7812, 1.0, 0.7812, 0.5, 0.7812, 0.5, 0.7812, 1.0, 0.75, 1.0, 0.75, 0.5, 0.75, 0.5, 0.75, 1.0, 0.7188, 1.0, 0.7188, 0.5, 0.7188, 0.5, 0.7188, 1.0, 0.6875, 1.0, 0.6875, 0.5, 0.6875, 0.5, 0.6875, 1.0, 0.6562, 1.0, 0.6562, 0.5, 0.6562, 0.5, 0.6562, 1.0, 0.625, 1.0, 0.625, 0.5, 0.625, 0.5, 0.625, 1.0, 0.5938, 1.0, 0.5938, 0.5, 0.5938, 0.5, 0.5938, 1.0, 0.5625, 1.0, 0.5625, 0.5, 0.5625, 0.5, 0.5625, 1.0, 0.5312, 1.0, 0.5312, 0.5, 0.5312, 0.5, 0.5312, 1.0, 0.5, 1.0, 0.5, 0.5, 0.5, 0.5, 0.5, 1.0, 0.4688, 1.0, 0.4688, 0.5, 0.4688, 0.5, 0.4688, 1.0, 0.4375, 1.0, 0.4375, 0.5, 0.4375, 0.5, 0.4375, 1.0, 0.4062, 1.0, 0.4062, 0.5, 0.4062, 0.5, 0.4062, 1.0, 0.375, 1.0, 0.375, 0.5, 0.375, 0.5, 0.375, 1.0, 0.3438, 1.0, 0.3438, 0.5, 0.3438, 0.5, 0.3438, 1.0, 0.3125, 1.0, 0.3125, 0.5, 0.3125, 0.5, 0.3125, 1.0, 0.2812, 1.0, 0.2812, 0.5, 0.2812, 0.5, 0.2812, 1.0, 0.25, 1.0, 0.25, 0.5, 0.25, 0.5, 0.25, 1.0, 0.2188, 1.0, 0.2188, 0.5, 0.2188, 0.5, 0.2188, 1.0, 0.1875, 1.0, 0.1875, 0.5, 0.1875, 0.5, 0.1875, 1.0, 0.1562, 1.0, 0.1562, 0.5, 0.1562, 0.5, 0.1562, 1.0, 0.125, 1.0, 0.125, 0.5, 0.125, 0.5, 0.125, 1.0, 0.09375, 1.0, 0.09375, 0.5, 0.09375, 0.5, 0.09375, 1.0, 0.0625, 1.0, 0.0625, 0.5, 0.2968, 0.4854, 0.25, 0.49, 0.2032, 0.4854, 0.1582, 0.4717, 0.1167, 0.4496, 0.08029, 0.4197, 0.05045, 0.3833, 0.02827, 0.3418, 0.01461, 0.2968, 0.01, 0.25, 0.01461, 0.2032, 0.02827, 0.1582, 0.05045, 0.1167, 0.08029, 0.08029, 0.1167, 0.05045, 0.1582, 0.02827, 0.2032, 0.01461, 0.25, 0.01, 0.2968, 0.01461, 0.3418, 0.02827, 0.3833, 0.05045, 0.4197, 0.08029, 0.4496, 0.1167, 0.4717, 0.1582, 0.4854, 0.2032, 0.49, 0.25, 0.4854, 0.2968, 0.4717, 0.3418, 0.4496, 0.3833, 0.4197, 0.4197, 0.3833, 0.4496, 0.3418, 0.4717, 0.0625, 0.5, 0.0625, 1.0, 0.03125, 1.0, 0.03125, 0.5, 0.03125, 0.5, 0.03125, 1.0, 0.0, 1.0, 0.0, 0.5, 0.75, 0.49, 0.7968, 0.4854, 0.8418, 0.4717, 0.8833, 0.4496, 0.9197, 0.4197, 0.9496, 0.3833, 0.9717, 0.3418, 0.9854, 0.2968, 0.99, 0.25, 0.9854, 0.2032, 0.9717, 0.1582, 0.9496, 0.1167, 0.9197, 0.08029, 0.8833, 0.05045, 0.8418, 0.02827, 0.7968, 0.01461, 0.75, 0.01, 0.7032, 0.01461, 0.6582, 0.02827, 0.6167, 0.05045, 0.5803, 0.08029, 0.5504, 0.1167, 0.5283, 0.1582, 0.5146, 0.2032, 0.51, 0.25, 0.5146, 0.2968, 0.5283, 0.3418, 0.5504, 0.3833, 0.5803, 0.4197, 0.6167, 0.4496, 0.6582, 0.4717, 0.7032, 0.4854, 0.6075, 0.0625, 0.6137, 0.0625, 0.6135, 0.125, 0.607, 0.125, 0.6137, 0.0625, 0.6194, 0.0625, 0.6194, 0.125, 0.6135, 0.125, 0.607, 0.125, 0.6135, 0.125, 0.6135, 0.1875, 0.6067, 0.1875, 0.6135, 0.125, 0.6194, 0.125, 0.6194, 0.1875, 0.6135, 0.1875, 0.6029, 0.0, 0.6084, 0.0, 0.6075, 0.0625, 0.6001, 0.0625, 0.6084, 0.0, 0.6139, 0.0, 0.6137, 0.0625, 0.6075, 0.0625, 0.6139, 0.0, 0.6195, 0.0, 0.6194, 0.0625, 0.6137, 0.0625, 0.6195, 0.0, 0.625, 0.0, 0.625, 0.0625, 0.6194, 0.0625, 0.6194, 0.0625, 0.625, 0.0625, 0.625, 0.125, 0.6194, 0.125, 0.6194, 0.125, 0.625, 0.125, 0.625, 0.1875, 0.6194, 0.1875, 0.6194, 0.1875, 0.625, 0.1875, 0.625, 0.25, 0.6194, 0.25, 0.6135, 0.1875, 0.6194, 0.1875, 0.6194, 0.25, 0.6134, 0.25, 0.6067, 0.1875, 0.6135, 0.1875, 0.6134, 0.25, 0.6067, 0.25, 0.5989, 0.1875, 0.6067, 0.1875, 0.6067, 0.25, 0.5989, 0.25, 0.5992, 0.125, 0.607, 0.125, 0.6067, 0.1875, 0.5989, 0.1875, 0.6001, 0.0625, 0.6075, 0.0625, 0.607, 0.125, 0.5992, 0.125, 0.6067, 0.3125, 0.6134, 0.3125, 0.6134, 0.375, 0.6067, 0.375, 0.6134, 0.3125, 0.6194, 0.3125, 0.6194, 0.375, 0.6134, 0.375, 0.6067, 0.375, 0.6134, 0.375, 0.6134, 0.4375, 0.6067, 0.4375, 0.6134, 0.375, 0.6194, 0.375, 0.6194, 0.4375, 0.6134, 0.4375, 0.5989, 0.25, 0.6067, 0.25, 0.6067, 0.3125, 0.5989, 0.3125, 0.6067, 0.25, 0.6134, 0.25, 0.6134, 0.3125, 0.6067, 0.3125, 0.6134, 0.25, 0.6194, 0.25, 0.6194, 0.3125, 0.6134, 0.3125, 0.6194, 0.25, 0.625, 0.25, 0.625, 0.3125, 0.6194, 0.3125, 0.6194, 0.3125, 0.625, 0.3125, 0.625, 0.375, 0.6194, 0.375, 0.6194, 0.375, 0.625, 0.375, 0.625, 0.4375, 0.6194, 0.4375, 0.6194, 0.4375, 0.625, 0.4375, 0.625, 0.5, 0.6193, 0.5001, 0.6134, 0.4375, 0.6194, 0.4375, 0.6193, 0.5001, 0.6134, 0.5, 0.6067, 0.4375, 0.6134, 0.4375, 0.6134, 0.5, 0.6067, 0.5, 0.5989, 0.4375, 0.6067, 0.4375, 0.6067, 0.5, 0.5989, 0.5, 0.5989, 0.375, 0.6067, 0.375, 0.6067, 0.4375, 0.5989, 0.4375, 0.5989, 0.3125, 0.6067, 0.3125, 0.6067, 0.375, 0.5989, 0.375, 0.6067, 0.5625, 0.6133, 0.5625, 0.6132, 0.625, 0.6067, 0.625, 0.6133, 0.5625, 0.6191, 0.5627, 0.6189, 0.625, 0.6132, 0.625, 0.6067, 0.625, 0.6132, 0.625, 0.6133, 0.6875, 0.6067, 0.6875, 0.6132, 0.625, 0.6189, 0.625, 0.6191, 0.6873, 0.6133, 0.6875, 0.5989, 0.5, 0.6067, 0.5, 0.6067, 0.5625, 0.5989, 0.5625, 0.6067, 0.5, 0.6134, 0.5, 0.6133, 0.5625, 0.6067, 0.5625, 0.6134, 0.5, 0.6193, 0.5001, 0.6191, 0.5627, 0.6133, 0.5625, 0.6193, 0.5001, 0.625, 0.5, 0.626, 0.5652, 0.6191, 0.5627, 0.6191, 0.5627, 0.626, 0.5652, 0.6247, 0.625, 0.6189, 0.625, 0.6189, 0.625, 0.6247, 0.625, 0.626, 0.6848, 0.6191, 0.6873, 0.6191, 0.6873, 0.626, 0.6848, 0.625, 0.75, 0.6193, 0.7499, 0.6133, 0.6875, 0.6191, 0.6873, 0.6193, 0.7499, 0.6134, 0.75, 0.6067, 0.6875, 0.6133, 0.6875, 0.6134, 0.75, 0.6067, 0.75, 0.5989, 0.6875, 0.6067, 0.6875, 0.6067, 0.75, 0.5989, 0.75, 0.5989, 0.625, 0.6067, 0.625, 0.6067, 0.6875, 0.5989, 0.6875, 0.5989, 0.5625, 0.6067, 0.5625, 0.6067, 0.625, 0.5989, 0.625, 0.6067, 0.8125, 0.6134, 0.8125, 0.6135, 0.875, 0.607, 0.875, 0.6134, 0.8125, 0.6194, 0.8125, 0.6194, 0.875, 0.6135, 0.875, 0.607, 0.875, 0.6135, 0.875, 0.6137, 0.9375, 0.6075, 0.9375, 0.6135, 0.875, 0.6194, 0.875, 0.6194, 0.9375, 0.6137, 0.9375, 0.5989, 0.75, 0.6067, 0.75, 0.6067, 0.8125, 0.5989, 0.8125, 0.6067, 0.75, 0.6134, 0.75, 0.6134, 0.8125, 0.6067, 0.8125, 0.6134, 0.75, 0.6193, 0.7499, 0.6194, 0.8125, 0.6134, 0.8125, 0.6193, 0.7499, 0.625, 0.75, 0.625, 0.8125, 0.6194, 0.8125, 0.6194, 0.8125, 0.625, 0.8125, 0.625, 0.875, 0.6194, 0.875, 0.6194, 0.875, 0.625, 0.875, 0.625, 0.9375, 0.6194, 0.9375, 0.6194, 0.9375, 0.625, 0.9375, 0.625, 1.0, 0.6195, 1.0, 0.6137, 0.9375, 0.6194, 0.9375, 0.6195, 1.0, 0.6139, 1.0, 0.6075, 0.9375, 0.6137, 0.9375, 0.6139, 1.0, 0.6084, 1.0, 0.6001, 0.9375, 0.6075, 0.9375, 0.6084, 1.0, 0.6029, 1.0, 0.5992, 0.875, 0.607, 0.875, 0.6075, 0.9375, 0.6001, 0.9375, 0.5989, 0.8125, 0.6067, 0.8125, 0.607, 0.875, 0.5992, 0.875, 0.6491, 0.6682, 0.6418, 0.625, 0.6407, 0.625, 0.6473, 0.67, 0.6418, 0.625, 0.6491, 0.5818, 0.6473, 0.58, 0.6407, 0.625, 0.6473, 0.67, 0.6407, 0.625, 0.6374, 0.625, 0.6418, 0.6752, 0.6407, 0.625, 0.6473, 0.58, 0.6418, 0.5748, 0.6374, 0.625, 0.671, 0.704, 0.6487, 0.6682, 0.6491, 0.6682, 0.6711, 0.7039, 0.6487, 0.6682, 0.6413, 0.625, 0.6418, 0.625, 0.6491, 0.6682, 0.6413, 0.625, 0.6487, 0.5818, 0.6491, 0.5818, 0.6418, 0.625, 0.6487, 0.5818, 0.671, 0.546, 0.6711, 0.5461, 0.6491, 0.5818, 0.6491, 0.5818, 0.6711, 0.5461, 0.6685, 0.5435, 0.6473, 0.58, 0.6473, 0.58, 0.6685, 0.5435, 0.66, 0.535, 0.6418, 0.5748, 0.6418, 0.5748, 0.66, 0.535, 0.6327, 0.5077, 0.6327, 0.5664, 0.6374, 0.625, 0.6418, 0.5748, 0.6327, 0.5664, 0.6327, 0.625, 0.6418, 0.6752, 0.6374, 0.625, 0.6327, 0.625, 0.6327, 0.6836, 0.66, 0.715, 0.6418, 0.6752, 0.6327, 0.6836, 0.6327, 0.7423, 0.6685, 0.7065, 0.6473, 0.67, 0.6418, 0.6752, 0.66, 0.715, 0.6711, 0.7039, 0.6491, 0.6682, 0.6473, 0.67, 0.6685, 0.7065, 0.4281, 0.8125, 0.4491, 0.8125, 0.449, 0.875, 0.4274, 0.875, 0.4491, 0.8125, 0.4712, 0.8125, 0.4716, 0.875, 0.449, 0.875, 0.4274, 0.875, 0.449, 0.875, 0.4487, 0.9375, 0.4256, 0.9375, 0.449, 0.875, 0.4716, 0.875, 0.4726, 0.9375, 0.4487, 0.9375, 0.4104, 0.75, 0.4282, 0.75, 0.4281, 0.8125, 0.4102, 0.8125, 0.4282, 0.75, 0.4491, 0.75, 0.4491, 0.8125, 0.4281, 0.8125, 0.4491, 0.75, 0.4711, 0.75, 0.4712, 0.8125, 0.4491, 0.8125, 0.4711, 0.75, 0.4922, 0.75, 0.4923, 0.8125, 0.4712, 0.8125, 0.4712, 0.8125, 0.4923, 0.8125, 0.4929, 0.875, 0.4716, 0.875, 0.4716, 0.875, 0.4929, 0.875, 0.4946, 0.9375, 0.4726, 0.9375, 0.4726, 0.9375, 0.4946, 0.9375, 0.5, 1.0, 0.4742, 1.0, 0.4487, 0.9375, 0.4726, 0.9375, 0.4742, 1.0, 0.4484, 1.0, 0.4256, 0.9375, 0.4487, 0.9375, 0.4484, 1.0, 0.4226, 1.0, 0.4063, 0.9375, 0.4256, 0.9375, 0.4226, 1.0, 0.3968, 1.0, 0.4092, 0.875, 0.4274, 0.875, 0.4256, 0.9375, 0.4063, 0.9375, 0.4102, 0.8125, 0.4281, 0.8125, 0.4274, 0.875, 0.4092, 0.875, 0.4282, 0.5625, 0.4491, 0.5625, 0.4491, 0.625, 0.4282, 0.625, 0.4491, 0.5625, 0.4711, 0.5625, 0.4711, 0.625, 0.4491, 0.625, 0.4282, 0.625, 0.4491, 0.625, 0.4491, 0.6875, 0.4282, 0.6875, 0.4491, 0.625, 0.4711, 0.625, 0.4711, 0.6875, 0.4491, 0.6875, 0.4104, 0.5, 0.4282, 0.5, 0.4282, 0.5625, 0.4104, 0.5625, 0.4282, 0.5, 0.4491, 0.5, 0.4491, 0.5625, 0.4282, 0.5625, 0.4491, 0.5, 0.4711, 0.5, 0.4711, 0.5625, 0.4491, 0.5625, 0.4711, 0.5, 0.4922, 0.5, 0.4922, 0.5625, 0.4711, 0.5625, 0.4711, 0.5625, 0.4922, 0.5625, 0.4922, 0.625, 0.4711, 0.625, 0.4711, 0.625, 0.4922, 0.625, 0.4922, 0.6875, 0.4711, 0.6875, 0.4711, 0.6875, 0.4922, 0.6875, 0.4922, 0.75, 0.4711, 0.75, 0.4491, 0.6875, 0.4711, 0.6875, 0.4711, 0.75, 0.4491, 0.75, 0.4282, 0.6875, 0.4491, 0.6875, 0.4491, 0.75, 0.4282, 0.75, 0.4104, 0.6875, 0.4282, 0.6875, 0.4282, 0.75, 0.4104, 0.75, 0.4104, 0.625, 0.4282, 0.625, 0.4282, 0.6875, 0.4104, 0.6875, 0.4104, 0.5625, 0.4282, 0.5625, 0.4282, 0.625, 0.4104, 0.625, 0.4282, 0.3125, 0.4491, 0.3125, 0.4491, 0.375, 0.4282, 0.375, 0.4491, 0.3125, 0.4711, 0.3125, 0.4711, 0.375, 0.4491, 0.375, 0.4282, 0.375, 0.4491, 0.375, 0.4491, 0.4375, 0.4282, 0.4375, 0.4491, 0.375, 0.4711, 0.375, 0.4711, 0.4375, 0.4491, 0.4375, 0.4104, 0.25, 0.4282, 0.25, 0.4282, 0.3125, 0.4104, 0.3125, 0.4282, 0.25, 0.4491, 0.25, 0.4491, 0.3125, 0.4282, 0.3125, 0.4491, 0.25, 0.4711, 0.25, 0.4711, 0.3125, 0.4491, 0.3125, 0.4711, 0.25, 0.4922, 0.25, 0.4922, 0.3125, 0.4711, 0.3125, 0.4711, 0.3125, 0.4922, 0.3125, 0.4922, 0.375, 0.4711, 0.375, 0.4711, 0.375, 0.4922, 0.375, 0.4922, 0.4375, 0.4711, 0.4375, 0.4711, 0.4375, 0.4922, 0.4375, 0.4922, 0.5, 0.4711, 0.5, 0.4491, 0.4375, 0.4711, 0.4375, 0.4711, 0.5, 0.4491, 0.5, 0.4282, 0.4375, 0.4491, 0.4375, 0.4491, 0.5, 0.4282, 0.5, 0.4104, 0.4375, 0.4282, 0.4375, 0.4282, 0.5, 0.4104, 0.5, 0.4104, 0.375, 0.4282, 0.375, 0.4282, 0.4375, 0.4104, 0.4375, 0.4104, 0.3125, 0.4282, 0.3125, 0.4282, 0.375, 0.4104, 0.375, 0.4256, 0.0625, 0.4487, 0.0625, 0.449, 0.125, 0.4274, 0.125, 0.4487, 0.0625, 0.4726, 0.0625, 0.4716, 0.125, 0.449, 0.125, 0.4274, 0.125, 0.449, 0.125, 0.4491, 0.1875, 0.4281, 0.1875, 0.449, 0.125, 0.4716, 0.125, 0.4712, 0.1875, 0.4491, 0.1875, 0.3968, 0.0, 0.4226, 0.0, 0.4256, 0.0625, 0.4063, 0.0625, 0.4226, 0.0, 0.4484, 0.0, 0.4487, 0.0625, 0.4256, 0.0625, 0.4484, 0.0, 0.4742, 0.0, 0.4726, 0.0625, 0.4487, 0.0625, 0.4742, 0.0, 0.5, 0.0, 0.4946, 0.0625, 0.4726, 0.0625, 0.4726, 0.0625, 0.4946, 0.0625, 0.4929, 0.125, 0.4716, 0.125, 0.4716, 0.125, 0.4929, 0.125, 0.4923, 0.1875, 0.4712, 0.1875, 0.4712, 0.1875, 0.4923, 0.1875, 0.4922, 0.25, 0.4711, 0.25, 0.4491, 0.1875, 0.4712, 0.1875, 0.4711, 0.25, 0.4491, 0.25, 0.4281, 0.1875, 0.4491, 0.1875, 0.4491, 0.25, 0.4282, 0.25, 0.4102, 0.1875, 0.4281, 0.1875, 0.4282, 0.25, 0.4104, 0.25, 0.4092, 0.125, 0.4274, 0.125, 0.4281, 0.1875, 0.4102, 0.1875, 0.4063, 0.0625, 0.4256, 0.0625, 0.4274, 0.125, 0.4092, 0.125, 0.3806, 0.0625, 0.3867, 0.0625, 0.3873, 0.125, 0.3806, 0.125, 0.3867, 0.0625, 0.3944, 0.0625, 0.3963, 0.125, 0.3873, 0.125, 0.3806, 0.125, 0.3873, 0.125, 0.3876, 0.1875, 0.3807, 0.1875, 0.3873, 0.125, 0.3963, 0.125, 0.397, 0.1875, 0.3876, 0.1875, 0.375, 0.0, 0.3805, 0.0, 0.3806, 0.0625, 0.375, 0.0625, 0.3805, 0.0, 0.3859, 0.0, 0.3867, 0.0625, 0.3806, 0.0625, 0.3859, 0.0, 0.3914, 0.0, 0.3944, 0.0625, 0.3867, 0.0625, 0.3914, 0.0, 0.3968, 0.0, 0.4063, 0.0625, 0.3944, 0.0625, 0.3944, 0.0625, 0.4063, 0.0625, 0.4092, 0.125, 0.3963, 0.125, 0.3963, 0.125, 0.4092, 0.125, 0.4102, 0.1875, 0.397, 0.1875, 0.397, 0.1875, 0.4102, 0.1875, 0.4104, 0.25, 0.3971, 0.25, 0.3876, 0.1875, 0.397, 0.1875, 0.3971, 0.25, 0.3876, 0.25, 0.3807, 0.1875, 0.3876, 0.1875, 0.3876, 0.25, 0.3807, 0.25, 0.375, 0.1875, 0.3807, 0.1875, 0.3807, 0.25, 0.375, 0.25, 0.375, 0.125, 0.3806, 0.125, 0.3807, 0.1875, 0.375, 0.1875, 0.375, 0.0625, 0.3806, 0.0625, 0.3806, 0.125, 0.375, 0.125, 0.3807, 0.3125, 0.3876, 0.3125, 0.3876, 0.375, 0.3807, 0.375, 0.3876, 0.3125, 0.3971, 0.3125, 0.3971, 0.375, 0.3876, 0.375, 0.3807, 0.375, 0.3876, 0.375, 0.3876, 0.4375, 0.3807, 0.4375, 0.3876, 0.375, 0.3971, 0.375, 0.3971, 0.4375, 0.3876, 0.4375, 0.375, 0.25, 0.3807, 0.25, 0.3807, 0.3125, 0.375, 0.3125, 0.3807, 0.25, 0.3876, 0.25, 0.3876, 0.3125, 0.3807, 0.3125, 0.3876, 0.25, 0.3971, 0.25, 0.3971, 0.3125, 0.3876, 0.3125, 0.3971, 0.25, 0.4104, 0.25, 0.4104, 0.3125, 0.3971, 0.3125, 0.3971, 0.3125, 0.4104, 0.3125, 0.4104, 0.375, 0.3971, 0.375, 0.3971, 0.375, 0.4104, 0.375, 0.4104, 0.4375, 0.3971, 0.4375, 0.3971, 0.4375, 0.4104, 0.4375, 0.4104, 0.5, 0.3971, 0.5, 0.3876, 0.4375, 0.3971, 0.4375, 0.3971, 0.5, 0.3876, 0.5, 0.3807, 0.4375, 0.3876, 0.4375, 0.3876, 0.5, 0.3807, 0.5, 0.375, 0.4375, 0.3807, 0.4375, 0.3807, 0.5, 0.375, 0.5, 0.375, 0.375, 0.3807, 0.375, 0.3807, 0.4375, 0.375, 0.4375, 0.375, 0.3125, 0.3807, 0.3125, 0.3807, 0.375, 0.375, 0.375, 0.3807, 0.5625, 0.3876, 0.5625, 0.3876, 0.625, 0.3807, 0.625, 0.3876, 0.5625, 0.3971, 0.5625, 0.3971, 0.625, 0.3876, 0.625, 0.3807, 0.625, 0.3876, 0.625, 0.3876, 0.6875, 0.3807, 0.6875, 0.3876, 0.625, 0.3971, 0.625, 0.3971, 0.6875, 0.3876, 0.6875, 0.375, 0.5, 0.3807, 0.5, 0.3807, 0.5625, 0.375, 0.5625, 0.3807, 0.5, 0.3876, 0.5, 0.3876, 0.5625, 0.3807, 0.5625, 0.3876, 0.5, 0.3971, 0.5, 0.3971, 0.5625, 0.3876, 0.5625, 0.3971, 0.5, 0.4104, 0.5, 0.4104, 0.5625, 0.3971, 0.5625, 0.3971, 0.5625, 0.4104, 0.5625, 0.4104, 0.625, 0.3971, 0.625, 0.3971, 0.625, 0.4104, 0.625, 0.4104, 0.6875, 0.3971, 0.6875, 0.3971, 0.6875, 0.4104, 0.6875, 0.4104, 0.75, 0.3971, 0.75, 0.3876, 0.6875, 0.3971, 0.6875, 0.3971, 0.75, 0.3876, 0.75, 0.3807, 0.6875, 0.3876, 0.6875, 0.3876, 0.75, 0.3807, 0.75, 0.375, 0.6875, 0.3807, 0.6875, 0.3807, 0.75, 0.375, 0.75, 0.375, 0.625, 0.3807, 0.625, 0.3807, 0.6875, 0.375, 0.6875, 0.375, 0.5625, 0.3807, 0.5625, 0.3807, 0.625, 0.375, 0.625, 0.3807, 0.8125, 0.3876, 0.8125, 0.3873, 0.875, 0.3806, 0.875, 0.3876, 0.8125, 0.397, 0.8125, 0.3963, 0.875, 0.3873, 0.875, 0.3806, 0.875, 0.3873, 0.875, 0.3867, 0.9375, 0.3806, 0.9375, 0.3873, 0.875, 0.3963, 0.875, 0.3944, 0.9375, 0.3867, 0.9375, 0.375, 0.75, 0.3807, 0.75, 0.3807, 0.8125, 0.375, 0.8125, 0.3807, 0.75, 0.3876, 0.75, 0.3876, 0.8125, 0.3807, 0.8125, 0.3876, 0.75, 0.3971, 0.75, 0.397, 0.8125, 0.3876, 0.8125, 0.3971, 0.75, 0.4104, 0.75, 0.4102, 0.8125, 0.397, 0.8125, 0.397, 0.8125, 0.4102, 0.8125, 0.4092, 0.875, 0.3963, 0.875, 0.3963, 0.875, 0.4092, 0.875, 0.4063, 0.9375, 0.3944, 0.9375, 0.3944, 0.9375, 0.4063, 0.9375, 0.3968, 1.0, 0.3914, 1.0, 0.3867, 0.9375, 0.3944, 0.9375, 0.3914, 1.0, 0.3859, 1.0, 0.3806, 0.9375, 0.3867, 0.9375, 0.3859, 1.0, 0.3805, 1.0, 0.375, 0.9375, 0.3806, 0.9375, 0.3805, 1.0, 0.375, 1.0, 0.375, 0.875, 0.3806, 0.875, 0.3806, 0.9375, 0.375, 0.9375, 0.375, 0.8125, 0.3807, 0.8125, 0.3806, 0.875, 0.375, 0.875, 0.5109, 0.8125, 0.5271, 0.8125, 0.5273, 0.875, 0.5113, 0.875, 0.5271, 0.8125, 0.5416, 0.8125, 0.5417, 0.875, 0.5273, 0.875, 0.5113, 0.875, 0.5273, 0.875, 0.5277, 0.9375, 0.5124, 0.9375, 0.5273, 0.875, 0.5417, 0.875, 0.542, 0.9375, 0.5277, 0.9375, 0.4922, 0.75, 0.5108, 0.75, 0.5109, 0.8125, 0.4923, 0.8125, 0.5108, 0.75, 0.5271, 0.75, 0.5271, 0.8125, 0.5109, 0.8125, 0.5271, 0.75, 0.5416, 0.75, 0.5416, 0.8125, 0.5271, 0.8125, 0.5416, 0.75, 0.5548, 0.75, 0.5549, 0.8125, 0.5416, 0.8125, 0.5416, 0.8125, 0.5549, 0.8125, 0.555, 0.875, 0.5417, 0.875, 0.5417, 0.875, 0.555, 0.875, 0.5554, 0.9375, 0.542, 0.9375, 0.542, 0.9375, 0.5554, 0.9375, 0.5565, 1.0, 0.5424, 1.0, 0.5277, 0.9375, 0.542, 0.9375, 0.5424, 1.0, 0.5283, 1.0, 0.5124, 0.9375, 0.5277, 0.9375, 0.5283, 1.0, 0.5141, 1.0, 0.4946, 0.9375, 0.5124, 0.9375, 0.5141, 1.0, 0.5, 1.0, 0.4929, 0.875, 0.5113, 0.875, 0.5124, 0.9375, 0.4946, 0.9375, 0.4923, 0.8125, 0.5109, 0.8125, 0.5113, 0.875, 0.4929, 0.875, 0.5108, 0.5625, 0.5271, 0.5625, 0.5271, 0.625, 0.5108, 0.625, 0.5271, 0.5625, 0.5416, 0.5625, 0.5416, 0.625, 0.5271, 0.625, 0.5108, 0.625, 0.5271, 0.625, 0.5271, 0.6875, 0.5108, 0.6875, 0.5271, 0.625, 0.5416, 0.625, 0.5416, 0.6875, 0.5271, 0.6875, 0.4922, 0.5, 0.5108, 0.5, 0.5108, 0.5625, 0.4922, 0.5625, 0.5108, 0.5, 0.5271, 0.5, 0.5271, 0.5625, 0.5108, 0.5625, 0.5271, 0.5, 0.5416, 0.5, 0.5416, 0.5625, 0.5271, 0.5625, 0.5416, 0.5, 0.5548, 0.5, 0.5548, 0.5625, 0.5416, 0.5625, 0.5416, 0.5625, 0.5548, 0.5625, 0.5548, 0.625, 0.5416, 0.625, 0.5416, 0.625, 0.5548, 0.625, 0.5548, 0.6875, 0.5416, 0.6875, 0.5416, 0.6875, 0.5548, 0.6875, 0.5548, 0.75, 0.5416, 0.75, 0.5271, 0.6875, 0.5416, 0.6875, 0.5416, 0.75, 0.5271, 0.75, 0.5108, 0.6875, 0.5271, 0.6875, 0.5271, 0.75, 0.5108, 0.75, 0.4922, 0.6875, 0.5108, 0.6875, 0.5108, 0.75, 0.4922, 0.75, 0.4922, 0.625, 0.5108, 0.625, 0.5108, 0.6875, 0.4922, 0.6875, 0.4922, 0.5625, 0.5108, 0.5625, 0.5108, 0.625, 0.4922, 0.625, 0.5108, 0.3125, 0.5271, 0.3125, 0.5271, 0.375, 0.5108, 0.375, 0.5271, 0.3125, 0.5416, 0.3125, 0.5416, 0.375, 0.5271, 0.375, 0.5108, 0.375, 0.5271, 0.375, 0.5271, 0.4375, 0.5108, 0.4375, 0.5271, 0.375, 0.5416, 0.375, 0.5416, 0.4375, 0.5271, 0.4375, 0.4922, 0.25, 0.5108, 0.25, 0.5108, 0.3125, 0.4922, 0.3125, 0.5108, 0.25, 0.5271, 0.25, 0.5271, 0.3125, 0.5108, 0.3125, 0.5271, 0.25, 0.5416, 0.25, 0.5416, 0.3125, 0.5271, 0.3125, 0.5416, 0.25, 0.5548, 0.25, 0.5548, 0.3125, 0.5416, 0.3125, 0.5416, 0.3125, 0.5548, 0.3125, 0.5548, 0.375, 0.5416, 0.375, 0.5416, 0.375, 0.5548, 0.375, 0.5548, 0.4375, 0.5416, 0.4375, 0.5416, 0.4375, 0.5548, 0.4375, 0.5548, 0.5, 0.5416, 0.5, 0.5271, 0.4375, 0.5416, 0.4375, 0.5416, 0.5, 0.5271, 0.5, 0.5108, 0.4375, 0.5271, 0.4375, 0.5271, 0.5, 0.5108, 0.5, 0.4922, 0.4375, 0.5108, 0.4375, 0.5108, 0.5, 0.4922, 0.5, 0.4922, 0.375, 0.5108, 0.375, 0.5108, 0.4375, 0.4922, 0.4375, 0.4922, 0.3125, 0.5108, 0.3125, 0.5108, 0.375, 0.4922, 0.375, 0.5124, 0.0625, 0.5277, 0.0625, 0.5273, 0.125, 0.5113, 0.125, 0.5277, 0.0625, 0.542, 0.0625, 0.5417, 0.125, 0.5273, 0.125, 0.5113, 0.125, 0.5273, 0.125, 0.5271, 0.1875, 0.5109, 0.1875, 0.5273, 0.125, 0.5417, 0.125, 0.5416, 0.1875, 0.5271, 0.1875, 0.5, 0.0, 0.5141, 0.0, 0.5124, 0.0625, 0.4946, 0.0625, 0.5141, 0.0, 0.5283, 0.0, 0.5277, 0.0625, 0.5124, 0.0625, 0.5283, 0.0, 0.5424, 0.0, 0.542, 0.0625, 0.5277, 0.0625, 0.5424, 0.0, 0.5565, 0.0, 0.5554, 0.0625, 0.542, 0.0625, 0.542, 0.0625, 0.5554, 0.0625, 0.555, 0.125, 0.5417, 0.125, 0.5417, 0.125, 0.555, 0.125, 0.5549, 0.1875, 0.5416, 0.1875, 0.5416, 0.1875, 0.5549, 0.1875, 0.5548, 0.25, 0.5416, 0.25, 0.5271, 0.1875, 0.5416, 0.1875, 0.5416, 0.25, 0.5271, 0.25, 0.5109, 0.1875, 0.5271, 0.1875, 0.5271, 0.25, 0.5108, 0.25, 0.4923, 0.1875, 0.5109, 0.1875, 0.5108, 0.25, 0.4922, 0.25, 0.4929, 0.125, 0.5113, 0.125, 0.5109, 0.1875, 0.4923, 0.1875, 0.4946, 0.0625, 0.5124, 0.0625, 0.5113, 0.125, 0.4929, 0.125, 0.5674, 0.8125, 0.579, 0.8125, 0.5791, 0.875, 0.5675, 0.875, 0.579, 0.8125, 0.5896, 0.8125, 0.5898, 0.875, 0.5791, 0.875, 0.5675, 0.875, 0.5791, 0.875, 0.5794, 0.9375, 0.5677, 0.9375, 0.5791, 0.875, 0.5898, 0.875, 0.5904, 0.9375, 0.5794, 0.9375, 0.5548, 0.75, 0.5674, 0.75, 0.5674, 0.8125, 0.5549, 0.8125, 0.5674, 0.75, 0.579, 0.75, 0.579, 0.8125, 0.5674, 0.8125, 0.579, 0.75, 0.5896, 0.75, 0.5896, 0.8125, 0.579, 0.8125, 0.5896, 0.75, 0.5989, 0.75, 0.5989, 0.8125, 0.5896, 0.8125, 0.5896, 0.8125, 0.5989, 0.8125, 0.5992, 0.875, 0.5898, 0.875, 0.5898, 0.875, 0.5992, 0.875, 0.6001, 0.9375, 0.5904, 0.9375, 0.5904, 0.9375, 0.6001, 0.9375, 0.6029, 1.0, 0.5913, 1.0, 0.5794, 0.9375, 0.5904, 0.9375, 0.5913, 1.0, 0.5797, 1.0, 0.5677, 0.9375, 0.5794, 0.9375, 0.5797, 1.0, 0.5681, 1.0, 0.5554, 0.9375, 0.5677, 0.9375, 0.5681, 1.0, 0.5565, 1.0, 0.555, 0.875, 0.5675, 0.875, 0.5677, 0.9375, 0.5554, 0.9375, 0.5549, 0.8125, 0.5674, 0.8125, 0.5675, 0.875, 0.555, 0.875, 0.5674, 0.5625, 0.579, 0.5625, 0.579, 0.625, 0.5674, 0.625, 0.579, 0.5625, 0.5896, 0.5625, 0.5896, 0.625, 0.579, 0.625, 0.5674, 0.625, 0.579, 0.625, 0.579, 0.6875, 0.5674, 0.6875, 0.579, 0.625, 0.5896, 0.625, 0.5896, 0.6875, 0.579, 0.6875, 0.5548, 0.5, 0.5674, 0.5, 0.5674, 0.5625, 0.5548, 0.5625, 0.5674, 0.5, 0.579, 0.5, 0.579, 0.5625, 0.5674, 0.5625, 0.579, 0.5, 0.5896, 0.5, 0.5896, 0.5625, 0.579, 0.5625, 0.5896, 0.5, 0.5989, 0.5, 0.5989, 0.5625, 0.5896, 0.5625, 0.5896, 0.5625, 0.5989, 0.5625, 0.5989, 0.625, 0.5896, 0.625, 0.5896, 0.625, 0.5989, 0.625, 0.5989, 0.6875, 0.5896, 0.6875, 0.5896, 0.6875, 0.5989, 0.6875, 0.5989, 0.75, 0.5896, 0.75, 0.579, 0.6875, 0.5896, 0.6875, 0.5896, 0.75, 0.579, 0.75, 0.5674, 0.6875, 0.579, 0.6875, 0.579, 0.75, 0.5674, 0.75, 0.5548, 0.6875, 0.5674, 0.6875, 0.5674, 0.75, 0.5548, 0.75, 0.5548, 0.625, 0.5674, 0.625, 0.5674, 0.6875, 0.5548, 0.6875, 0.5548, 0.5625, 0.5674, 0.5625, 0.5674, 0.625, 0.5548, 0.625, 0.5674, 0.3125, 0.579, 0.3125, 0.579, 0.375, 0.5674, 0.375, 0.579, 0.3125, 0.5896, 0.3125, 0.5896, 0.375, 0.579, 0.375, 0.5674, 0.375, 0.579, 0.375, 0.579, 0.4375, 0.5674, 0.4375, 0.579, 0.375, 0.5896, 0.375, 0.5896, 0.4375, 0.579, 0.4375, 0.5548, 0.25, 0.5674, 0.25, 0.5674, 0.3125, 0.5548, 0.3125, 0.5674, 0.25, 0.579, 0.25, 0.579, 0.3125, 0.5674, 0.3125, 0.579, 0.25, 0.5896, 0.25, 0.5896, 0.3125, 0.579, 0.3125, 0.5896, 0.25, 0.5989, 0.25, 0.5989, 0.3125, 0.5896, 0.3125, 0.5896, 0.3125, 0.5989, 0.3125, 0.5989, 0.375, 0.5896, 0.375, 0.5896, 0.375, 0.5989, 0.375, 0.5989, 0.4375, 0.5896, 0.4375, 0.5896, 0.4375, 0.5989, 0.4375, 0.5989, 0.5, 0.5896, 0.5, 0.579, 0.4375, 0.5896, 0.4375, 0.5896, 0.5, 0.579, 0.5, 0.5674, 0.4375, 0.579, 0.4375, 0.579, 0.5, 0.5674, 0.5, 0.5548, 0.4375, 0.5674, 0.4375, 0.5674, 0.5, 0.5548, 0.5, 0.5548, 0.375, 0.5674, 0.375, 0.5674, 0.4375, 0.5548, 0.4375, 0.5548, 0.3125, 0.5674, 0.3125, 0.5674, 0.375, 0.5548, 0.375, 0.5677, 0.0625, 0.5794, 0.0625, 0.5791, 0.125, 0.5675, 0.125, 0.5794, 0.0625, 0.5904, 0.0625, 0.5898, 0.125, 0.5791, 0.125, 0.5675, 0.125, 0.5791, 0.125, 0.579, 0.1875, 0.5674, 0.1875, 0.5791, 0.125, 0.5898, 0.125, 0.5896, 0.1875, 0.579, 0.1875, 0.5565, 0.0, 0.5681, 0.0, 0.5677, 0.0625, 0.5554, 0.0625, 0.5681, 0.0, 0.5797, 0.0, 0.5794, 0.0625, 0.5677, 0.0625, 0.5797, 0.0, 0.5913, 0.0, 0.5904, 0.0625, 0.5794, 0.0625, 0.5913, 0.0, 0.6029, 0.0, 0.6001, 0.0625, 0.5904, 0.0625, 0.5904, 0.0625, 0.6001, 0.0625, 0.5992, 0.125, 0.5898, 0.125, 0.5898, 0.125, 0.5992, 0.125, 0.5989, 0.1875, 0.5896, 0.1875, 0.5896, 0.1875, 0.5989, 0.1875, 0.5989, 0.25, 0.5896, 0.25, 0.579, 0.1875, 0.5896, 0.1875, 0.5896, 0.25, 0.579, 0.25, 0.5674, 0.1875, 0.579, 0.1875, 0.579, 0.25, 0.5674, 0.25, 0.5549, 0.1875, 0.5674, 0.1875, 0.5674, 0.25, 0.5548, 0.25, 0.555, 0.125, 0.5675, 0.125, 0.5674, 0.1875, 0.5549, 0.1875, 0.5554, 0.0625, 0.5677, 0.0625, 0.5675, 0.125, 0.555, 0.125, 0.8526, 0.669, 0.86, 0.625, 0.8629, 0.625, 0.8562, 0.6716, 0.86, 0.625, 0.8526, 0.581, 0.8562, 0.5784, 0.8629, 0.625, 0.8562, 0.6716, 0.8629, 0.625, 0.8683, 0.625, 0.8637, 0.6778, 0.8629, 0.625, 0.8562, 0.5784, 0.8637, 0.5722, 0.8683, 0.625, 0.829, 0.704, 0.8513, 0.6682, 0.8526, 0.669, 0.8303, 0.7053, 0.8513, 0.6682, 0.8587, 0.625, 0.86, 0.625, 0.8526, 0.669, 0.8587, 0.625, 0.8513, 0.5818, 0.8526, 0.581, 0.86, 0.625, 0.8513, 0.5818, 0.829, 0.546, 0.8303, 0.5447, 0.8526, 0.581, 0.8526, 0.581, 0.8303, 0.5447, 0.8343, 0.5407, 0.8562, 0.5784, 0.8562, 0.5784, 0.8343, 0.5407, 0.8446, 0.5304, 0.8637, 0.5722, 0.8637, 0.5722, 0.8446, 0.5304, 0.875, 0.5, 0.875, 0.5625, 0.8683, 0.625, 0.8637, 0.5722, 0.875, 0.5625, 0.875, 0.625, 0.8637, 0.6778, 0.8683, 0.625, 0.875, 0.625, 0.875, 0.6875, 0.8446, 0.7196, 0.8637, 0.6778, 0.875, 0.6875, 0.875, 0.75, 0.8343, 0.7093, 0.8562, 0.6716, 0.8637, 0.6778, 0.8446, 0.7196, 0.8303, 0.7053, 0.8526, 0.669, 0.8562, 0.6716, 0.8343, 0.7093, 0.794, 0.5224, 0.75, 0.515, 0.75, 0.5121, 0.7966, 0.5188, 0.75, 0.515, 0.706, 0.5224, 0.7034, 0.5188, 0.75, 0.5121, 0.7966, 0.5188, 0.75, 0.5121, 0.75, 0.5067, 0.8028, 0.5113, 0.75, 0.5121, 0.7034, 0.5188, 0.6972, 0.5113, 0.75, 0.5067, 0.829, 0.546, 0.7932, 0.5237, 0.794, 0.5224, 0.8303, 0.5447, 0.7932, 0.5237, 0.75, 0.5163, 0.75, 0.515, 0.794, 0.5224, 0.75, 0.5163, 0.7068, 0.5237, 0.706, 0.5224, 0.75, 0.515, 0.7068, 0.5237, 0.671, 0.546, 0.6697, 0.5447, 0.706, 0.5224, 0.706, 0.5224, 0.6697, 0.5447, 0.6656, 0.5407, 0.7034, 0.5188, 0.7034, 0.5188, 0.6656, 0.5407, 0.6553, 0.5304, 0.6972, 0.5113, 0.6972, 0.5113, 0.6553, 0.5304, 0.625, 0.5, 0.6875, 0.5, 0.75, 0.5067, 0.6972, 0.5113, 0.6875, 0.5, 0.75, 0.5, 0.8028, 0.5113, 0.75, 0.5067, 0.75, 0.5, 0.8125, 0.5, 0.8446, 0.5304, 0.8028, 0.5113, 0.8125, 0.5, 0.875, 0.5, 0.8343, 0.5407, 0.7966, 0.5188, 0.8028, 0.5113, 0.8446, 0.5304, 0.8303, 0.5447, 0.794, 0.5224, 0.7966, 0.5188, 0.8343, 0.5407, 0.6474, 0.581, 0.64, 0.625, 0.6369, 0.625, 0.6437, 0.5784, 0.64, 0.625, 0.6474, 0.669, 0.6437, 0.6716, 0.6369, 0.625, 0.6437, 0.5784, 0.6369, 0.625, 0.6312, 0.625, 0.636, 0.5725, 0.6369, 0.625, 0.6437, 0.6716, 0.636, 0.6775, 0.6312, 0.625, 0.671, 0.546, 0.6487, 0.5818, 0.6474, 0.581, 0.6697, 0.5447, 0.6487, 0.5818, 0.6413, 0.625, 0.64, 0.625, 0.6474, 0.581, 0.6413, 0.625, 0.6487, 0.6682, 0.6474, 0.669, 0.64, 0.625, 0.6487, 0.6682, 0.671, 0.704, 0.6697, 0.7053, 0.6474, 0.669, 0.6474, 0.669, 0.6697, 0.7053, 0.6656, 0.7093, 0.6437, 0.6716, 0.6437, 0.6716, 0.6656, 0.7093, 0.6553, 0.7196, 0.636, 0.6775, 0.636, 0.6775, 0.6553, 0.7196, 0.625, 0.75, 0.626, 0.6848, 0.6312, 0.625, 0.636, 0.6775, 0.626, 0.6848, 0.6247, 0.625, 0.636, 0.5725, 0.6312, 0.625, 0.6247, 0.625, 0.626, 0.5652, 0.6553, 0.5304, 0.636, 0.5725, 0.626, 0.5652, 0.625, 0.5, 0.6656, 0.5407, 0.6437, 0.5784, 0.636, 0.5725, 0.6553, 0.5304, 0.6697, 0.5447, 0.6474, 0.581, 0.6437, 0.5784, 0.6656, 0.5407, 0.706, 0.7276, 0.75, 0.735, 0.75, 0.7379, 0.7034, 0.7312, 0.75, 0.735, 0.794, 0.7276, 0.7966, 0.7312, 0.75, 0.7379, 0.7034, 0.7312, 0.75, 0.7379, 0.75, 0.7433, 0.6972, 0.7387, 0.75, 0.7379, 0.7966, 0.7312, 0.8028, 0.7387, 0.75, 0.7433, 0.671, 0.704, 0.7068, 0.7263, 0.706, 0.7276, 0.6697, 0.7053, 0.7068, 0.7263, 0.75, 0.7337, 0.75, 0.735, 0.706, 0.7276, 0.75, 0.7337, 0.7932, 0.7263, 0.794, 0.7276, 0.75, 0.735, 0.7932, 0.7263, 0.829, 0.704, 0.8303, 0.7053, 0.794, 0.7276, 0.794, 0.7276, 0.8303, 0.7053, 0.8343, 0.7093, 0.7966, 0.7312, 0.7966, 0.7312, 0.8343, 0.7093, 0.8446, 0.7196, 0.8028, 0.7387, 0.8028, 0.7387, 0.8446, 0.7196, 0.875, 0.75, 0.8125, 0.75, 0.75, 0.7433, 0.8028, 0.7387, 0.8125, 0.75, 0.75, 0.75, 0.6972, 0.7387, 0.75, 0.7433, 0.75, 0.75, 0.6875, 0.75, 0.6553, 0.7196, 0.6972, 0.7387, 0.6875, 0.75, 0.625, 0.75, 0.6656, 0.7093, 0.7034, 0.7312, 0.6972, 0.7387, 0.6553, 0.7196, 0.6697, 0.7053, 0.706, 0.7276, 0.7034, 0.7312, 0.6656, 0.7093, 0.8509, 0.5818, 0.8582, 0.625, 0.8593, 0.625, 0.8527, 0.58, 0.8582, 0.625, 0.8509, 0.6682, 0.8527, 0.67, 0.8593, 0.625, 0.8527, 0.58, 0.8593, 0.625, 0.8626, 0.625, 0.8582, 0.5748, 0.8593, 0.625, 0.8527, 0.67, 0.8582, 0.6752, 0.8626, 0.625, 0.829, 0.546, 0.8513, 0.5818, 0.8509, 0.5818, 0.8289, 0.5461, 0.8513, 0.5818, 0.8587, 0.625, 0.8582, 0.625, 0.8509, 0.5818, 0.8587, 0.625, 0.8513, 0.6682, 0.8509, 0.6682, 0.8582, 0.625, 0.8513, 0.6682, 0.829, 0.704, 0.8289, 0.7039, 0.8509, 0.6682, 0.8509, 0.6682, 0.8289, 0.7039, 0.8315, 0.7065, 0.8527, 0.67, 0.8527, 0.67, 0.8315, 0.7065, 0.84, 0.715, 0.8582, 0.6752, 0.8582, 0.6752, 0.84, 0.715, 0.8673, 0.7423, 0.8673, 0.6836, 0.8626, 0.625, 0.8582, 0.6752, 0.8673, 0.6836, 0.8673, 0.625, 0.8582, 0.5748, 0.8626, 0.625, 0.8673, 0.625, 0.8673, 0.5664, 0.84, 0.535, 0.8582, 0.5748, 0.8673, 0.5664, 0.8673, 0.5077, 0.8315, 0.5435, 0.8527, 0.58, 0.8582, 0.5748, 0.84, 0.535, 0.8289, 0.5461, 0.8509, 0.5818, 0.8527, 0.58, 0.8315, 0.5435, 0.7932, 0.7259, 0.75, 0.7332, 0.75, 0.7343, 0.795, 0.7277, 0.75, 0.7332, 0.7068, 0.7259, 0.705, 0.7277, 0.75, 0.7343, 0.795, 0.7277, 0.75, 0.7343, 0.75, 0.7376, 0.8002, 0.7332, 0.75, 0.7343, 0.705, 0.7277, 0.6998, 0.7332, 0.75, 0.7376, 0.829, 0.704, 0.7932, 0.7263, 0.7932, 0.7259, 0.8289, 0.7039, 0.7932, 0.7263, 0.75, 0.7337, 0.75, 0.7332, 0.7932, 0.7259, 0.75, 0.7337, 0.7068, 0.7263, 0.7068, 0.7259, 0.75, 0.7332, 0.7068, 0.7263, 0.671, 0.704, 0.6711, 0.7039, 0.7068, 0.7259, 0.7068, 0.7259, 0.6711, 0.7039, 0.6685, 0.7065, 0.705, 0.7277, 0.705, 0.7277, 0.6685, 0.7065, 0.66, 0.715, 0.6998, 0.7332, 0.6998, 0.7332, 0.66, 0.715, 0.6327, 0.7423, 0.6914, 0.7423, 0.75, 0.7376, 0.6998, 0.7332, 0.6914, 0.7423, 0.75, 0.7423, 0.8002, 0.7332, 0.75, 0.7376, 0.75, 0.7423, 0.8086, 0.7423, 0.84, 0.715, 0.8002, 0.7332, 0.8086, 0.7423, 0.8673, 0.7423, 0.8315, 0.7065, 0.795, 0.7277, 0.8002, 0.7332, 0.84, 0.715, 0.8289, 0.7039, 0.7932, 0.7259, 0.795, 0.7277, 0.8315, 0.7065, 0.7068, 0.5241, 0.75, 0.5168, 0.75, 0.5157, 0.705, 0.5223, 0.75, 0.5168, 0.7932, 0.5241, 0.795, 0.5223, 0.75, 0.5157, 0.705, 0.5223, 0.75, 0.5157, 0.75, 0.5124, 0.6998, 0.5168, 0.75, 0.5157, 0.795, 0.5223, 0.8002, 0.5168, 0.75, 0.5124, 0.671, 0.546, 0.7068, 0.5237, 0.7068, 0.5241, 0.6711, 0.5461, 0.7068, 0.5237, 0.75, 0.5163, 0.75, 0.5168, 0.7068, 0.5241, 0.75, 0.5163, 0.7932, 0.5237, 0.7932, 0.5241, 0.75, 0.5168, 0.7932, 0.5237, 0.829, 0.546, 0.8289, 0.5461, 0.7932, 0.5241, 0.7932, 0.5241, 0.8289, 0.5461, 0.8315, 0.5435, 0.795, 0.5223, 0.795, 0.5223, 0.8315, 0.5435, 0.84, 0.535, 0.8002, 0.5168, 0.8002, 0.5168, 0.84, 0.535, 0.8673, 0.5077, 0.8086, 0.5077, 0.75, 0.5124, 0.8002, 0.5168, 0.8086, 0.5077, 0.75, 0.5077, 0.6998, 0.5168, 0.75, 0.5124, 0.75, 0.5077, 0.6914, 0.5077, 0.66, 0.535, 0.6998, 0.5168, 0.6914, 0.5077, 0.6327, 0.5077, 0.6685, 0.5435, 0.705, 0.5223, 0.6998, 0.5168, 0.66, 0.535, 0.6711, 0.5461, 0.7068, 0.5241, 0.705, 0.5223, 0.6685, 0.5435, 1.0, 0.5, 1.0, 1.0, 0.9688, 1.0, 0.9688, 0.5, 0.9688, 0.5, 0.9688, 1.0, 0.9375, 1.0, 0.9375, 0.5, 0.9375, 0.5, 0.9375, 1.0, 0.9062, 1.0, 0.9062, 0.5, 0.9062, 0.5, 0.9062, 1.0, 0.875, 1.0, 0.875, 0.5, 0.875, 0.5, 0.875, 1.0, 0.8438, 1.0, 0.8438, 0.5, 0.8438, 0.5, 0.8438, 1.0, 0.8125, 1.0, 0.8125, 0.5, 0.8125, 0.5, 0.8125, 1.0, 0.7812, 1.0, 0.7812, 0.5, 0.7812, 0.5, 0.7812, 1.0, 0.75, 1.0, 0.75, 0.5, 0.75, 0.5, 0.75, 1.0, 0.7188, 1.0, 0.7188, 0.5, 0.7188, 0.5, 0.7188, 1.0, 0.6875, 1.0, 0.6875, 0.5, 0.6875, 0.5, 0.6875, 1.0, 0.6562, 1.0, 0.6562, 0.5, 0.6562, 0.5, 0.6562, 1.0, 0.625, 1.0, 0.625, 0.5, 0.625, 0.5, 0.625, 1.0, 0.5938, 1.0, 0.5938, 0.5, 0.5938, 0.5, 0.5938, 1.0, 0.5625, 1.0, 0.5625, 0.5, 0.5625, 0.5, 0.5625, 1.0, 0.5312, 1.0, 0.5312, 0.5, 0.5312, 0.5, 0.5312, 1.0, 0.5, 1.0, 0.5, 0.5, 0.5, 0.5, 0.5, 1.0, 0.4688, 1.0, 0.4688, 0.5, 0.4688, 0.5, 0.4688, 1.0, 0.4375, 1.0, 0.4375, 0.5, 0.4375, 0.5, 0.4375, 1.0, 0.4062, 1.0, 0.4062, 0.5, 0.4062, 0.5, 0.4062, 1.0, 0.375, 1.0, 0.375, 0.5, 0.375, 0.5, 0.375, 1.0, 0.3438, 1.0, 0.3438, 0.5, 0.3438, 0.5, 0.3438, 1.0, 0.3125, 1.0, 0.3125, 0.5, 0.3125, 0.5, 0.3125, 1.0, 0.2812, 1.0, 0.2812, 0.5, 0.2812, 0.5, 0.2812, 1.0, 0.25, 1.0, 0.25, 0.5, 0.25, 0.5, 0.25, 1.0, 0.2188, 1.0, 0.2188, 0.5, 0.2188, 0.5, 0.2188, 1.0, 0.1875, 1.0, 0.1875, 0.5, 0.1875, 0.5, 0.1875, 1.0, 0.1562, 1.0, 0.1562, 0.5, 0.1562, 0.5, 0.1562, 1.0, 0.125, 1.0, 0.125, 0.5, 0.125, 0.5, 0.125, 1.0, 0.09375, 1.0, 0.09375, 0.5, 0.09375, 0.5, 0.09375, 1.0, 0.0625, 1.0, 0.0625, 0.5, 0.2968, 0.4854, 0.25, 0.49, 0.2032, 0.4854, 0.1582, 0.4717, 0.1167, 0.4496, 0.08029, 0.4197, 0.05045, 0.3833, 0.02827, 0.3418, 0.01461, 0.2968, 0.01, 0.25, 0.01461, 0.2032, 0.02827, 0.1582, 0.05045, 0.1167, 0.08029, 0.08029, 0.1167, 0.05045, 0.1582, 0.02827, 0.2032, 0.01461, 0.25, 0.01, 0.2968, 0.01461, 0.3418, 0.02827, 0.3833, 0.05045, 0.4197, 0.08029, 0.4496, 0.1167, 0.4717, 0.1582, 0.4854, 0.2032, 0.49, 0.25, 0.4854, 0.2968, 0.4717, 0.3418, 0.4496, 0.3833, 0.4197, 0.4197, 0.3833, 0.4496, 0.3418, 0.4717, 0.0625, 0.5, 0.0625, 1.0, 0.03125, 1.0, 0.03125, 0.5, 0.03125, 0.5, 0.03125, 1.0, 0.0, 1.0, 0.0, 0.5, 0.75, 0.49, 0.7968, 0.4854, 0.8418, 0.4717, 0.8833, 0.4496, 0.9197, 0.4197, 0.9496, 0.3833, 0.9717, 0.3418, 0.9854, 0.2968, 0.99, 0.25, 0.9854, 0.2032, 0.9717, 0.1582, 0.9496, 0.1167, 0.9197, 0.08029, 0.8833, 0.05045, 0.8418, 0.02827, 0.7968, 0.01461, 0.75, 0.01, 0.7032, 0.01461, 0.6582, 0.02827, 0.6167, 0.05045, 0.5803, 0.08029, 0.5504, 0.1167, 0.5283, 0.1582, 0.5146, 0.2032, 0.51, 0.25, 0.5146, 0.2968, 0.5283, 0.3418, 0.5504, 0.3833, 0.5803, 0.4197, 0.6167, 0.4496, 0.6582, 0.4717, 0.7032, 0.4854, 0.7, 0.9231, 0.65, 1.0, 0.6, 0.9231, 0.7, 0.8462, 0.7, 0.9231, 0.6, 0.9231, 0.6, 0.8462, 0.7, 0.7692, 0.7, 0.8462, 0.6, 0.8462, 0.6, 0.7692, 0.7, 0.6923, 0.7, 0.7692, 0.6, 0.7692, 0.6, 0.6923, 0.6, 0.9231, 0.55, 1.0, 0.5, 0.9231, 0.6, 0.8462, 0.6, 0.9231, 0.5, 0.9231, 0.5, 0.8462, 0.6, 0.7692, 0.6, 0.8462, 0.5, 0.8462, 0.5, 0.7692, 0.6, 0.6923, 0.6, 0.7692, 0.5, 0.7692, 0.5, 0.6923, 0.5, 0.7692, 0.5, 0.8462, 0.4, 0.8462, 0.4, 0.7692, 0.5, 0.6923, 0.5, 0.7692, 0.4, 0.7692, 0.4, 0.6923, 0.5, 0.9231, 0.45, 1.0, 0.4, 0.9231, 0.5, 0.8462, 0.5, 0.9231, 0.4, 0.9231, 0.4, 0.8462, 0.4, 0.9231, 0.35, 1.0, 0.3, 0.9231, 0.4, 0.8462, 0.4, 0.9231, 0.3, 0.9231, 0.3, 0.8462, 0.4, 0.7692, 0.4, 0.8462, 0.3, 0.8462, 0.3, 0.7692, 0.4, 0.6923, 0.4, 0.7692, 0.3, 0.7692, 0.3, 0.6923, 0.3, 0.9231, 0.25, 1.0, 0.2, 0.9231, 0.3, 0.8462, 0.3, 0.9231, 0.2, 0.9231, 0.2, 0.8462, 0.3, 0.7692, 0.3, 0.8462, 0.2, 0.8462, 0.2, 0.7692, 0.3, 0.6923, 0.3, 0.7692, 0.2, 0.7692, 0.2, 0.6923, 0.2, 0.6923, 0.2, 0.7692, 0.1, 0.7692, 0.1, 0.6923, 0.2, 0.9231, 0.15, 1.0, 0.1, 0.9231, 0.2, 0.8462, 0.2, 0.9231, 0.1, 0.9231, 0.1, 0.8462, 0.2, 0.7692, 0.2, 0.8462, 0.1, 0.8462, 0.1, 0.7692, 0.1, 0.9231, 0.05, 1.0, 0.0, 0.9231, 0.1, 0.8462, 0.1, 0.9231, 0.0, 0.9231, 5.96e-08, 0.8462, 0.1, 0.7692, 0.1, 0.8462, 5.96e-08, 0.8462, 5.96e-08, 0.7692, 0.1, 0.6923, 0.1, 0.7692, 5.96e-08, 0.7692, 5.96e-08, 0.6923, 1.0, 0.8462, 1.0, 0.9231, 0.9, 0.9231, 0.9, 0.8462, 1.0, 0.7692, 1.0, 0.8462, 0.9, 0.8462, 0.9, 0.7692, 1.0, 0.6923, 1.0, 0.7692, 0.9, 0.7692, 0.9, 0.6923, 1.0, 0.9231, 0.95, 1.0, 0.9, 0.9231, 0.9, 0.6923, 0.9, 0.7692, 0.8, 0.7692, 0.8, 0.6923, 0.9, 0.9231, 0.85, 1.0, 0.8, 0.9231, 0.9, 0.8462, 0.9, 0.9231, 0.8, 0.9231, 0.8, 0.8462, 0.9, 0.7692, 0.9, 0.8462, 0.8, 0.8462, 0.8, 0.7692, 0.8, 0.9231, 0.75, 1.0, 0.7, 0.9231, 0.8, 0.8462, 0.8, 0.9231, 0.7, 0.9231, 0.7, 0.8462, 0.8, 0.7692, 0.8, 0.8462, 0.7, 0.8462, 0.7, 0.7692, 0.8, 0.6923, 0.8, 0.7692, 0.7, 0.7692, 0.7, 0.6923, 1.0, 0.5, 1.0, 1.0, 0.9688, 1.0, 0.9688, 0.5, 0.9688, 0.5, 0.9688, 1.0, 0.9375, 1.0, 0.9375, 0.5, 0.9375, 0.5, 0.9375, 1.0, 0.9062, 1.0, 0.9062, 0.5, 0.9062, 0.5, 0.9062, 1.0, 0.875, 1.0, 0.875, 0.5, 0.875, 0.5, 0.875, 1.0, 0.8438, 1.0, 0.8438, 0.5, 0.8438, 0.5, 0.8438, 1.0, 0.8125, 1.0, 0.8125, 0.5, 0.8125, 0.5, 0.8125, 1.0, 0.7812, 1.0, 0.7812, 0.5, 0.7812, 0.5, 0.7812, 1.0, 0.75, 1.0, 0.75, 0.5, 0.75, 0.5, 0.75, 1.0, 0.7188, 1.0, 0.7188, 0.5, 0.7188, 0.5, 0.7188, 1.0, 0.6875, 1.0, 0.6875, 0.5, 0.6875, 0.5, 0.6875, 1.0, 0.6562, 1.0, 0.6562, 0.5, 0.6562, 0.5, 0.6562, 1.0, 0.625, 1.0, 0.625, 0.5, 0.625, 0.5, 0.625, 1.0, 0.5938, 1.0, 0.5938, 0.5, 0.5938, 0.5, 0.5938, 1.0, 0.5625, 1.0, 0.5625, 0.5, 0.5625, 0.5, 0.5625, 1.0, 0.5312, 1.0, 0.5312, 0.5, 0.5312, 0.5, 0.5312, 1.0, 0.5, 1.0, 0.5, 0.5, 0.5, 0.5, 0.5, 1.0, 0.4688, 1.0, 0.4688, 0.5, 0.4688, 0.5, 0.4688, 1.0, 0.4375, 1.0, 0.4375, 0.5, 0.4375, 0.5, 0.4375, 1.0, 0.4062, 1.0, 0.4062, 0.5, 0.4062, 0.5, 0.4062, 1.0, 0.375, 1.0, 0.375, 0.5, 0.375, 0.5, 0.375, 1.0, 0.3438, 1.0, 0.3438, 0.5, 0.3438, 0.5, 0.3438, 1.0, 0.3125, 1.0, 0.3125, 0.5, 0.3125, 0.5, 0.3125, 1.0, 0.2812, 1.0, 0.2812, 0.5, 0.2812, 0.5, 0.2812, 1.0, 0.25, 1.0, 0.25, 0.5, 0.25, 0.5, 0.25, 1.0, 0.2188, 1.0, 0.2188, 0.5, 0.2188, 0.5, 0.2188, 1.0, 0.1875, 1.0, 0.1875, 0.5, 0.1875, 0.5, 0.1875, 1.0, 0.1562, 1.0, 0.1562, 0.5, 0.1562, 0.5, 0.1562, 1.0, 0.125, 1.0, 0.125, 0.5, 0.125, 0.5, 0.125, 1.0, 0.09375, 1.0, 0.09375, 0.5, 0.09375, 0.5, 0.09375, 1.0, 0.0625, 1.0, 0.0625, 0.5, 0.2968, 0.4854, 0.25, 0.49, 0.2032, 0.4854, 0.1582, 0.4717, 0.1167, 0.4496, 0.08029, 0.4197, 0.05045, 0.3833, 0.02827, 0.3418, 0.01461, 0.2968, 0.01, 0.25, 0.01461, 0.2032, 0.02827, 0.1582, 0.05045, 0.1167, 0.08029, 0.08029, 0.1167, 0.05045, 0.1582, 0.02827, 0.2032, 0.01461, 0.25, 0.01, 0.2968, 0.01461, 0.3418, 0.02827, 0.3833, 0.05045, 0.4197, 0.08029, 0.4496, 0.1167, 0.4717, 0.1582, 0.4854, 0.2032, 0.49, 0.25, 0.4854, 0.2968, 0.4717, 0.3418, 0.4496, 0.3833, 0.4197, 0.4197, 0.3833, 0.4496, 0.3418, 0.4717, 0.0625, 0.5, 0.0625, 1.0, 0.03125, 1.0, 0.03125, 0.5, 0.03125, 0.5, 0.03125, 1.0, 0.0, 1.0, 0.0, 0.5, 0.75, 0.49, 0.7968, 0.4854, 0.8418, 0.4717, 0.8833, 0.4496, 0.9197, 0.4197, 0.9496, 0.3833, 0.9717, 0.3418, 0.9854, 0.2968, 0.99, 0.25, 0.9854, 0.2032, 0.9717, 0.1582, 0.9496, 0.1167, 0.9197, 0.08029, 0.8833, 0.05045, 0.8418, 0.02827, 0.7968, 0.01461, 0.75, 0.01, 0.7032, 0.01461, 0.6582, 0.02827, 0.6167, 0.05045, 0.5803, 0.08029, 0.5504, 0.1167, 0.5283, 0.1582, 0.5146, 0.2032, 0.51, 0.25, 0.5146, 0.2968, 0.5283, 0.3418, 0.5504, 0.3833, 0.5803, 0.4197, 0.6167, 0.4496, 0.6582, 0.4717, 0.7032, 0.4854, 1.0, 0.5, 1.0, 1.0, 0.9688, 1.0, 0.9688, 0.5, 0.9688, 0.5, 0.9688, 1.0, 0.9375, 1.0, 0.9375, 0.5, 0.9375, 0.5, 0.9375, 1.0, 0.9062, 1.0, 0.9062, 0.5, 0.9062, 0.5, 0.9062, 1.0, 0.875, 1.0, 0.875, 0.5, 0.875, 0.5, 0.875, 1.0, 0.8438, 1.0, 0.8438, 0.5, 0.8438, 0.5, 0.8438, 1.0, 0.8125, 1.0, 0.8125, 0.5, 0.8125, 0.5, 0.8125, 1.0, 0.7812, 1.0, 0.7812, 0.5, 0.7812, 0.5, 0.7812, 1.0, 0.75, 1.0, 0.75, 0.5, 0.75, 0.5, 0.75, 1.0, 0.7188, 1.0, 0.7188, 0.5, 0.7188, 0.5, 0.7188, 1.0, 0.6875, 1.0, 0.6875, 0.5, 0.6875, 0.5, 0.6875, 1.0, 0.6562, 1.0, 0.6562, 0.5, 0.6562, 0.5, 0.6562, 1.0, 0.625, 1.0, 0.625, 0.5, 0.625, 0.5, 0.625, 1.0, 0.5938, 1.0, 0.5938, 0.5, 0.5938, 0.5, 0.5938, 1.0, 0.5625, 1.0, 0.5625, 0.5, 0.5625, 0.5, 0.5625, 1.0, 0.5312, 1.0, 0.5312, 0.5, 0.5312, 0.5, 0.5312, 1.0, 0.5, 1.0, 0.5, 0.5, 0.5, 0.5, 0.5, 1.0, 0.4688, 1.0, 0.4688, 0.5, 0.4688, 0.5, 0.4688, 1.0, 0.4375, 1.0, 0.4375, 0.5, 0.4375, 0.5, 0.4375, 1.0, 0.4062, 1.0, 0.4062, 0.5, 0.4062, 0.5, 0.4062, 1.0, 0.375, 1.0, 0.375, 0.5, 0.375, 0.5, 0.375, 1.0, 0.3438, 1.0, 0.3438, 0.5, 0.3438, 0.5, 0.3438, 1.0, 0.3125, 1.0, 0.3125, 0.5, 0.3125, 0.5, 0.3125, 1.0, 0.2812, 1.0, 0.2812, 0.5, 0.2812, 0.5, 0.2812, 1.0, 0.25, 1.0, 0.25, 0.5, 0.25, 0.5, 0.25, 1.0, 0.2188, 1.0, 0.2188, 0.5, 0.2188, 0.5, 0.2188, 1.0, 0.1875, 1.0, 0.1875, 0.5, 0.1875, 0.5, 0.1875, 1.0, 0.1562, 1.0, 0.1562, 0.5, 0.1562, 0.5, 0.1562, 1.0, 0.125, 1.0, 0.125, 0.5, 0.125, 0.5, 0.125, 1.0, 0.09375, 1.0, 0.09375, 0.5, 0.09375, 0.5, 0.09375, 1.0, 0.0625, 1.0, 0.0625, 0.5, 0.2968, 0.4854, 0.25, 0.49, 0.2032, 0.4854, 0.1582, 0.4717, 0.1167, 0.4496, 0.08029, 0.4197, 0.05045, 0.3833, 0.02827, 0.3418, 0.01461, 0.2968, 0.01, 0.25, 0.01461, 0.2032, 0.02827, 0.1582, 0.05045, 0.1167, 0.08029, 0.08029, 0.1167, 0.05045, 0.1582, 0.02827, 0.2032, 0.01461, 0.25, 0.01, 0.2968, 0.01461, 0.3418, 0.02827, 0.3833, 0.05045, 0.4197, 0.08029, 0.4496, 0.1167, 0.4717, 0.1582, 0.4854, 0.2032, 0.49, 0.25, 0.4854, 0.2968, 0.4717, 0.3418, 0.4496, 0.3833, 0.4197, 0.4197, 0.3833, 0.4496, 0.3418, 0.4717, 0.0625, 0.5, 0.0625, 1.0, 0.03125, 1.0, 0.03125, 0.5, 0.03125, 0.5, 0.03125, 1.0, 0.0, 1.0, 0.0, 0.5, 0.75, 0.49, 0.7968, 0.4854, 0.8418, 0.4717, 0.8833, 0.4496, 0.9197, 0.4197, 0.9496, 0.3833, 0.9717, 0.3418, 0.9854, 0.2968, 0.99, 0.25, 0.9854, 0.2032, 0.9717, 0.1582, 0.9496, 0.1167, 0.9197, 0.08029, 0.8833, 0.05045, 0.8418, 0.02827, 0.7968, 0.01461, 0.75, 0.01, 0.7032, 0.01461, 0.6582, 0.02827, 0.6167, 0.05045, 0.5803, 0.08029, 0.5504, 0.1167, 0.5283, 0.1582, 0.5146, 0.2032, 0.51, 0.25, 0.5146, 0.2968, 0.5283, 0.3418, 0.5504, 0.3833, 0.5803, 0.4197, 0.6167, 0.4496, 0.6582, 0.4717, 0.7032, 0.4854])
me_cylinder_001.materials.append(mat_material_001)
me_cylinder_001.materials.append(mat_material_003)
me_cylinder_001.materials.append(mat_material_002)
me_cylinder_001.materials.append(mat_material_004)
me_cylinder_001.update()

# ---- objects
ob_cylinder_001 = bpy.data.objects.new('Cylinder.001', me_cylinder_001)

# ---- transforms, parenting, visibility, modifiers, constraints
ob_cylinder_001.location = (0.0, 0.0, 0.0)

# ---- collection membership
col_collection.objects.link(ob_cylinder_001)

# ---- scene / render settings (as saved in the file)
scene.frame_start = 1; scene.frame_end = 250; scene.frame_set(1)
scene.render.engine = 'BLENDER_EEVEE_NEXT'
bpy.context.view_layer.update()

# ---- added for rendering (the .blend has no active camera and no usable light): camera, sun
cam_auto = bpy.data.cameras.new('AutoCamera')
cam_auto.lens = 50.0
cam_auto.sensor_width = 36.0
cam_auto.clip_end = 1000.0
ob_auto_camera = bpy.data.objects.new('AutoCamera', cam_auto)
scene.collection.objects.link(ob_auto_camera)
ob_auto_camera.location = (1.44162, -1.72994, 1.67869)
ob_auto_camera.rotation_euler = (1.09748, -7.21219e-08, 0.694738)
scene.camera = ob_auto_camera
light_auto_sun = bpy.data.lights.new('AutoSun', 'SUN')
light_auto_sun.energy = 3.0
light_auto_sun.angle = 0.0523599
ob_auto_sun = bpy.data.objects.new('AutoSun', light_auto_sun)
scene.collection.objects.link(ob_auto_sun)
ob_auto_sun.rotation_euler = (0.872665, 0.174533, 0.523599)
bpy.context.view_layer.update()
